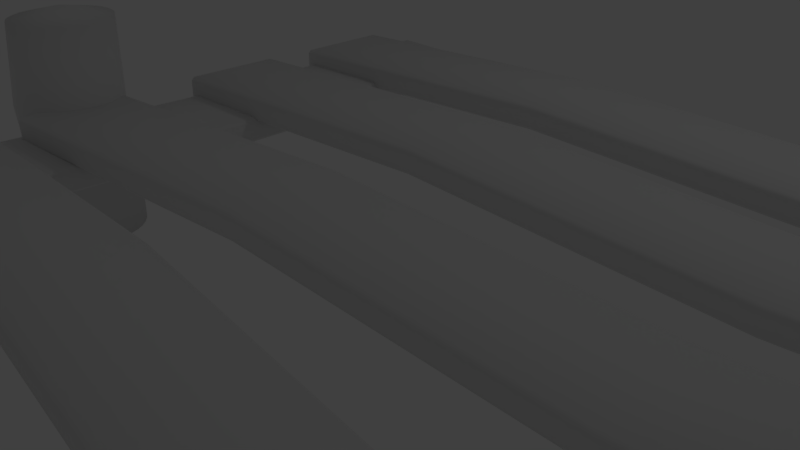 # Source: dock_straight_01.blend  (saved by Blender 2.79.0; exported with 4.5.12 LTS)
import bpy
from mathutils import Matrix  # noqa: F401  (used for matrix-valued properties, if any)

bpy.ops.wm.read_factory_settings(use_empty=True)
scene = bpy.context.scene
scene.name = 'Scene'

# ---- collections
col_collection_1 = bpy.data.collections.new('Collection 1'); scene.collection.children.link(col_collection_1)

# ---- world
world_world = bpy.data.worlds.new('World'); scene.world = world_world
world_world.color = (0.05088, 0.05088, 0.05088)
world_world.use_sun_shadow = False
world_world.sun_shadow_jitter_overblur = 0.0
world_world.cycles.sampling_method = 'MANUAL'

# ---- cameras
cam_camera = bpy.data.cameras.new('Camera')
cam_camera.clip_end = 100.0
cam_camera.lens = 35.0
cam_camera.sensor_width = 32.0
cam_camera.sensor_height = 18.0
cam_camera.ortho_scale = 7.314
cam_camera.dof.focus_distance = 0.0
cam_camera.dof.aperture_fstop = 128.0

# ---- lights
light_lamp = bpy.data.lights.new('Lamp', 'POINT')
light_lamp.transmission_factor = 0.0
light_lamp.cutoff_distance = 30.0
light_lamp.energy = 100.0
light_lamp.shadow_buffer_clip_start = 1.001
light_lamp.shadow_soft_size = 0.1
light_lamp.shadow_maximum_resolution = 0.006
light_lamp.use_absolute_resolution = True

# ---- meshes
me_cube_004 = bpy.data.meshes.new('Cube.004')
me_cube_004.from_pydata([(-7.634, -0.9361, -0.2269), (-7.634, -0.9989, -0.1641), (-7.696, -0.9372, -0.1656), (-7.634, -0.9989, 0.167), (-7.634, -0.9361, 0.2298), (-7.696, -0.9372, 0.1656), (-7.634, 0.9383, -0.2269), (-7.696, 0.9372, -0.1656), (-7.634, 1.001, -0.1641), (-7.634, 0.9383, 0.2298), (-7.634, 1.001, 0.167), (-7.696, 0.9372, 0.1656), (7.634, -0.9389, -0.2293), (7.696, -0.9372, -0.1656), (7.634, -1.002, -0.1665), (7.634, -0.9389, 0.2275), (7.634, -1.002, 0.1647), (7.696, -0.9372, 0.1656), (7.634, 0.9983, -0.1665), (7.696, 0.9372, -0.1656), (7.634, 0.9355, -0.2293), (7.634, 0.9355, 0.2275), (7.696, 0.9372, 0.1656), (7.634, 0.9983, 0.1647), (-1.699, 1.104, -0.02679), (-1.699, 1.042, -0.0896), (-1.699, 1.042, 0.3672), (-1.699, 1.104, 0.3043), (-1.699, -0.8328, -0.0896), (-1.699, -0.8957, -0.02679), (-1.699, -0.8957, 0.3043), (-1.699, -0.8328, 0.3672), (4.148, 0.9018, 0.1147), (4.148, 0.839, 0.1775), (4.148, -1.098, -0.2164), (4.148, -1.035, -0.2792), (4.148, 0.9018, -0.2164), (4.148, 0.839, -0.2792), (4.148, -1.098, 0.1147), (4.148, -1.035, 0.1775), (5.58, 1.365, -0.4574), (5.517, 1.365, -0.3946), (5.579, 1.428, -0.3961), (5.517, 1.365, -0.06349), (5.58, 1.365, -0.0006795), (5.579, 1.428, -0.06492), (7.454, 1.363, -0.4574), (7.453, 1.426, -0.3961), (7.517, 1.363, -0.3946), (7.454, 1.363, -0.0006795), (7.517, 1.363, -0.06349), (7.453, 1.426, -0.06492), (5.561, -13.9, -0.4598), (5.563, -13.96, -0.3961), (5.499, -13.9, -0.397), (5.561, -13.9, -0.003032), (5.499, -13.9, -0.06584), (5.563, -13.96, -0.06492), (7.499, -13.9, -0.397), (7.438, -13.97, -0.3961), (7.436, -13.9, -0.4598), (7.436, -13.9, -0.003032), (7.438, -13.97, -0.06492), (7.499, -13.9, -0.06584), (7.617, -4.486, -0.5014), (7.554, -4.486, -0.5642), (7.554, -4.486, -0.1075), (7.617, -4.486, -0.1703), (5.68, -4.484, -0.5642), (5.617, -4.484, -0.5014), (5.617, -4.484, -0.1703), (5.68, -4.484, -0.1075), (7.406, -10.42, -0.2547), (7.343, -10.42, -0.1919), (5.406, -10.42, -0.5858), (5.469, -10.42, -0.6486), (7.406, -10.42, -0.5858), (7.343, -10.42, -0.6486), (5.406, -10.42, -0.2547), (5.469, -10.42, -0.1919), (-7.361, 1.802, -0.4574), (-7.424, 1.806, -0.3946), (-7.359, 1.865, -0.3961), (-7.424, 1.806, -0.06349), (-7.361, 1.802, -0.0006795), (-7.359, 1.865, -0.06492), (-5.49, 1.692, -0.4574), (-5.488, 1.755, -0.3961), (-5.428, 1.688, -0.3946), (-5.49, 1.692, -0.0006795), (-5.428, 1.688, -0.06349), (-5.488, 1.755, -0.06492), (-8.26, -13.44, -0.4598), (-8.262, -13.5, -0.3961), (-8.323, -13.44, -0.397), (-8.26, -13.44, -0.003032), (-8.323, -13.44, -0.06584), (-8.262, -13.5, -0.06492), (-6.326, -13.55, -0.397), (-6.391, -13.61, -0.3961), (-6.389, -13.55, -0.4598), (-6.389, -13.55, -0.003032), (-6.391, -13.61, -0.06492), (-6.326, -13.55, -0.06584), (-5.673, -4.242, -0.5097), (-5.735, -4.239, -0.5725), (-5.735, -4.239, -0.1158), (-5.673, -4.242, -0.1786), (-7.606, -4.129, -0.5725), (-7.669, -4.125, -0.5097), (-7.669, -4.125, -0.1786), (-7.606, -4.129, -0.1158), (-6.218, -10.07, -0.2497), (-6.281, -10.06, -0.1869), (-8.214, -9.95, -0.5808), (-8.152, -9.954, -0.6436), (-6.218, -10.07, -0.5808), (-6.281, -10.06, -0.6436), (-8.214, -9.95, -0.2497), (-8.152, -9.954, -0.1869), (-6.384, -9.206, -3.413), (-7.471, -6.195, -2.475), (-7.569, -6.179, 1.669), (-7.521, -6.385, -2.475), (-7.616, -6.359, 1.669), (-7.608, -6.561, -2.475), (-7.695, -6.527, 1.669), (-7.726, -6.717, -2.475), (-7.803, -6.675, 1.669), (-7.873, -6.847, -2.475), (-7.937, -6.799, 1.669), (-8.043, -6.945, -2.475), (-8.09, -6.893, 1.669), (-8.228, -7.009, -2.475), (-8.258, -6.955, 1.669), (-8.423, -7.035, -2.475), (-8.433, -6.981, 1.669), (-8.618, -7.023, -2.475), (-8.61, -6.971, 1.669), (-8.808, -6.973, -2.475), (-8.78, -6.925, 1.669), (-8.984, -6.886, -2.475), (-8.939, -6.845, 1.669), (-9.14, -6.768, -2.475), (-9.079, -6.733, 1.669), (-9.269, -6.621, -2.475), (-9.194, -6.595, 1.669), (-9.368, -6.451, -2.475), (-9.282, -6.436, 1.669), (-9.432, -6.266, -2.475), (-9.338, -6.261, 1.669), (-9.458, -6.071, -2.475), (-9.36, -6.077, 1.669), (-9.446, -5.876, -2.475), (-9.348, -5.892, 1.669), (-9.395, -5.686, -2.475), (-9.301, -5.712, 1.669), (-9.309, -5.51, -2.475), (-9.222, -5.545, 1.669), (-9.19, -5.354, -2.475), (-9.114, -5.396, 1.669), (-9.043, -5.225, -2.475), (-8.98, -5.272, 1.669), (-8.874, -5.126, -2.475), (-8.827, -5.178, 1.669), (-8.689, -5.062, -2.475), (-8.659, -5.116, 1.669), (-8.494, -5.036, -2.475), (-8.483, -5.09, 1.669), (-8.299, -5.048, -2.475), (-8.307, -5.1, 1.669), (-8.109, -5.099, -2.475), (-8.136, -5.146, 1.669), (-7.933, -5.185, -2.475), (-7.978, -5.226, 1.669), (-7.777, -5.304, -2.475), (-7.838, -5.338, 1.669), (-7.647, -5.45, -2.475), (-7.722, -5.476, 1.669), (-7.549, -5.62, -2.475), (-7.635, -5.635, 1.669), (-7.485, -5.805, -2.475), (-7.579, -5.811, 1.669), (-7.459, -6.0, -2.475), (-7.556, -5.994, 1.669), (-7.543, -6.142, -1.4), (-7.593, -6.331, -1.4), (-7.679, -6.507, -1.4), (-7.798, -6.663, -1.4), (-7.945, -6.793, -1.4), (-8.115, -6.892, -1.4), (-8.3, -6.955, -1.4), (-8.494, -6.981, -1.4), (-8.69, -6.969, -1.4), (-8.88, -6.919, -1.4), (-9.056, -6.833, -1.4), (-9.212, -6.714, -1.4), (-9.341, -6.567, -1.4), (-9.44, -6.398, -1.4), (-9.503, -6.212, -1.4), (-9.53, -6.018, -1.4), (-9.517, -5.822, -1.4), (-9.467, -5.633, -1.4), (-9.381, -5.457, -1.4), (-9.262, -5.301, -1.4), (-9.115, -5.171, -1.4), (-8.946, -5.072, -1.4), (-8.76, -5.009, -1.4), (-8.566, -4.983, -1.4), (-8.371, -4.995, -1.4), (-8.181, -5.045, -1.4), (-8.005, -5.131, -1.4), (-7.849, -5.25, -1.4), (-7.719, -5.397, -1.4), (-7.621, -5.566, -1.4), (-7.557, -5.752, -1.4), (-7.531, -5.946, -1.4), (-7.394, -6.309, 0.1658), (-7.445, -6.498, 0.1658), (-7.531, -6.674, 0.1658), (-7.65, -6.83, 0.1658), (-7.796, -6.96, 0.1658), (-7.966, -7.058, 0.1658), (-8.151, -7.122, 0.1658), (-8.346, -7.148, 0.1658), (-8.541, -7.136, 0.1658), (-8.731, -7.086, 0.1658), (-8.907, -7.0, 0.1658), (-9.063, -6.881, 0.1658), (-9.193, -6.734, 0.1658), (-9.291, -6.564, 0.1658), (-9.355, -6.379, 0.1658), (-9.381, -6.185, 0.1658), (-9.369, -5.989, 0.1658), (-9.319, -5.8, 0.1658), (-9.232, -5.624, 0.1658), (-9.114, -5.468, 0.1658), (-8.967, -5.338, 0.1658), (-8.797, -5.239, 0.1658), (-8.612, -5.176, 0.1658), (-8.417, -5.15, 0.1658), (-8.222, -5.162, 0.1658), (-8.032, -5.212, 0.1658), (-7.856, -5.298, 0.1658), (-7.7, -5.417, 0.1658), (-7.571, -5.564, 0.1658), (-7.472, -5.733, 0.1658), (-7.408, -5.919, 0.1658), (-7.382, -6.113, 0.1658), (-8.458, -6.036, 1.881), (-7.77, -6.591, 1.624), (-7.839, -6.704, 1.658), (-7.781, -6.355, 1.569), (-7.732, -3.865, -0.2269), (-7.732, -3.928, -0.1641), (-7.794, -3.865, -0.1656), (-7.732, -3.928, 0.167), (-7.732, -3.865, 0.2298), (-7.794, -3.865, 0.1656), (-7.713, -1.991, -0.2269), (-7.775, -1.991, -0.1656), (-7.712, -1.928, -0.1641), (-7.713, -1.991, 0.2298), (-7.712, -1.928, 0.167), (-7.775, -1.991, 0.1656), (7.535, -4.024, -0.2293), (7.597, -4.023, -0.1656), (7.534, -4.087, -0.1665), (7.535, -4.024, 0.2275), (7.534, -4.087, 0.1647), (7.597, -4.023, 0.1656), (7.555, -2.087, -0.1665), (7.617, -2.148, -0.1656), (7.554, -2.15, -0.2293), (7.554, -2.15, 0.2275), (7.617, -2.148, 0.1656), (7.555, -2.087, 0.1647), (-1.776, -1.885, -0.02679), (-1.777, -1.948, -0.0896), (-1.777, -1.948, 0.3672), (-1.776, -1.885, 0.3043), (-1.796, -3.822, -0.0896), (-1.797, -3.885, -0.02679), (-1.797, -3.885, 0.3043), (-1.796, -3.822, 0.3672), (4.068, -2.148, 0.1147), (4.068, -2.21, 0.1775), (4.048, -4.147, -0.2164), (4.049, -4.085, -0.2792), (4.068, -2.148, -0.2164), (4.068, -2.21, -0.2792), (4.048, -4.147, 0.1147), (4.049, -4.085, 0.1775), (-7.802, -7.328, -0.2269), (-7.801, -7.391, -0.1641), (-7.865, -7.331, -0.1656), (-7.801, -7.391, 0.167), (-7.802, -7.328, 0.2298), (-7.865, -7.331, 0.1656), (-7.833, -5.454, -0.2269), (-7.896, -5.456, -0.1656), (-7.834, -5.391, -0.1641), (-7.833, -5.454, 0.2298), (-7.834, -5.391, 0.167), (-7.896, -5.456, 0.1656), (7.463, -7.078, -0.2293), (7.526, -7.075, -0.1656), (7.464, -7.141, -0.1665), (7.463, -7.078, 0.2275), (7.464, -7.141, 0.1647), (7.526, -7.075, 0.1656), (7.431, -5.141, -0.1665), (7.494, -5.201, -0.1656), (7.432, -5.204, -0.2293), (7.432, -5.204, 0.2275), (7.494, -5.201, 0.1656), (7.431, -5.141, 0.1647), (-1.902, -5.19, -0.02679), (-1.901, -5.252, -0.0896), (-1.901, -5.252, 0.3672), (-1.902, -5.19, 0.3043), (-1.87, -7.127, -0.0896), (-1.869, -7.189, -0.02679), (-1.869, -7.189, 0.3043), (-1.87, -7.127, 0.3672), (3.948, -5.295, 0.1147), (3.949, -5.358, 0.1775), (3.981, -7.295, -0.2164), (3.98, -7.232, -0.2792), (3.948, -5.295, -0.2164), (3.949, -5.358, -0.2792), (3.981, -7.295, 0.1147), (3.98, -7.232, 0.1775), (-7.964, -9.937, -0.2269), (-7.969, -9.999, -0.1641), (-8.027, -9.933, -0.1656), (-7.969, -9.999, 0.167), (-7.964, -9.937, 0.2298), (-8.027, -9.933, 0.1656), (-7.828, -8.067, -0.2269), (-7.89, -8.064, -0.1656), (-7.823, -8.004, -0.1641), (-7.828, -8.067, 0.2298), (-7.823, -8.004, 0.167), (-7.89, -8.064, 0.1656), (7.262, -11.05, -0.2293), (7.325, -11.06, -0.1656), (7.258, -11.12, -0.1665), (7.262, -11.05, 0.2275), (7.258, -11.12, 0.1647), (7.325, -11.06, 0.1656), (7.403, -9.121, -0.1665), (7.462, -9.186, -0.1656), (7.399, -9.183, -0.2293), (7.399, -9.183, 0.2275), (7.462, -9.186, 0.1656), (7.403, -9.121, 0.1647), (-1.897, -8.334, -0.02679), (-1.901, -8.397, -0.0896), (-1.901, -8.397, 0.3672), (-1.897, -8.334, 0.3043), (-2.038, -10.27, -0.0896), (-2.042, -10.33, -0.02679), (-2.042, -10.33, 0.3043), (-2.038, -10.27, 0.3672), (3.92, -8.963, 0.1147), (3.916, -9.025, 0.1775), (3.775, -10.96, -0.2164), (3.779, -10.89, -0.2792), (3.92, -8.963, -0.2164), (3.916, -9.025, -0.2792), (3.775, -10.96, 0.1147), (3.779, -10.89, 0.1775), (9.011, -6.683, -2.475), (8.913, -6.667, 1.669), (8.961, -6.872, -2.475), (8.866, -6.847, 1.669), (8.874, -7.048, -2.475), (8.787, -7.014, 1.669), (8.756, -7.204, -2.475), (8.679, -7.162, 1.669), (8.609, -7.334, -2.475), (8.545, -7.286, 1.669), (8.439, -7.432, -2.475), (8.392, -7.381, 1.669), (8.254, -7.496, -2.475), (8.224, -7.442, 1.669), (8.059, -7.522, -2.475), (8.049, -7.469, 1.669), (7.864, -7.51, -2.475), (7.872, -7.458, 1.669), (7.674, -7.46, -2.475), (7.702, -7.412, 1.669), (7.498, -7.374, -2.475), (7.543, -7.332, 1.669), (7.342, -7.255, -2.475), (7.403, -7.221, 1.669), (7.213, -7.108, -2.475), (7.288, -7.083, 1.669), (7.114, -6.938, -2.475), (7.2, -6.923, 1.669), (7.05, -6.753, -2.475), (7.144, -6.748, 1.669), (7.024, -6.559, -2.475), (7.122, -6.564, 1.669), (7.036, -6.363, -2.475), (7.134, -6.379, 1.669), (7.087, -6.174, -2.475), (7.181, -6.199, 1.669), (7.173, -5.998, -2.475), (7.26, -6.032, 1.669), (7.292, -5.842, -2.475), (7.368, -5.883, 1.669), (7.439, -5.712, -2.475), (7.502, -5.76, 1.669), (7.608, -5.613, -2.475), (7.655, -5.665, 1.669), (7.793, -5.55, -2.475), (7.823, -5.604, 1.669), (7.988, -5.524, -2.475), (7.999, -5.577, 1.669), (8.183, -5.536, -2.475), (8.175, -5.587, 1.669), (8.373, -5.586, -2.475), (8.346, -5.633, 1.669), (8.549, -5.672, -2.475), (8.504, -5.714, 1.669), (8.705, -5.791, -2.475), (8.644, -5.825, 1.669), (8.835, -5.938, -2.475), (8.76, -5.963, 1.669), (8.933, -6.107, -2.475), (8.847, -6.123, 1.669), (8.997, -6.293, -2.475), (8.903, -6.298, 1.669), (9.023, -6.487, -2.475), (8.926, -6.482, 1.669), (8.939, -6.629, -1.4), (8.889, -6.819, -1.4), (8.803, -6.995, -1.4), (8.684, -7.151, -1.4), (8.537, -7.28, -1.4), (8.367, -7.379, -1.4), (8.182, -7.443, -1.4), (7.988, -7.469, -1.4), (7.792, -7.457, -1.4), (7.602, -7.406, -1.4), (7.426, -7.32, -1.4), (7.27, -7.201, -1.4), (7.141, -7.054, -1.4), (7.042, -6.885, -1.4), (6.979, -6.7, -1.4), (6.952, -6.505, -1.4), (6.965, -6.31, -1.4), (7.015, -6.12, -1.4), (7.101, -5.944, -1.4), (7.22, -5.788, -1.4), (7.367, -5.658, -1.4), (7.536, -5.56, -1.4), (7.722, -5.496, -1.4), (7.916, -5.47, -1.4), (8.111, -5.482, -1.4), (8.301, -5.532, -1.4), (8.477, -5.619, -1.4), (8.633, -5.737, -1.4), (8.763, -5.884, -1.4), (8.861, -6.054, -1.4), (8.925, -6.239, -1.4), (8.951, -6.433, -1.4), (9.088, -6.796, 0.1658), (9.038, -6.986, 0.1658), (8.951, -7.162, 0.1658), (8.833, -7.318, 0.1658), (8.686, -7.447, 0.1658), (8.516, -7.546, 0.1658), (8.331, -7.609, 0.1658), (8.136, -7.636, 0.1658), (7.941, -7.623, 0.1658), (7.751, -7.573, 0.1658), (7.575, -7.487, 0.1658), (7.419, -7.368, 0.1658), (7.289, -7.221, 0.1658), (7.191, -7.052, 0.1658), (7.127, -6.866, 0.1658), (7.101, -6.672, 0.1658), (7.113, -6.477, 0.1658), (7.163, -6.287, 0.1658), (7.25, -6.111, 0.1658), (7.368, -5.955, 0.1658), (7.515, -5.825, 0.1658), (7.685, -5.727, 0.1658), (7.87, -5.663, 0.1658), (8.065, -5.637, 0.1658), (8.26, -5.649, 0.1658), (8.45, -5.699, 0.1658), (8.626, -5.785, 0.1658), (8.782, -5.904, 0.1658), (8.911, -6.051, 0.1658), (9.01, -6.221, 0.1658), (9.074, -6.406, 0.1658), (9.1, -6.6, 0.1658), (8.024, -6.523, 1.881), (8.712, -7.079, 1.624), (8.643, -7.191, 1.658), (8.701, -6.843, 1.569), (-8.015, -13.11, -0.2269), (-8.017, -13.17, -0.1641), (-8.078, -13.11, -0.1656), (-8.017, -13.17, 0.167), (-8.015, -13.11, 0.2298), (-8.078, -13.11, 0.1656), (-7.978, -11.24, -0.2269), (-8.04, -11.24, -0.1656), (-7.976, -11.17, -0.1641), (-7.978, -11.24, 0.2298), (-7.976, -11.17, 0.167), (-8.04, -11.24, 0.1656), (7.249, -13.42, -0.2293), (7.311, -13.42, -0.1656), (7.247, -13.48, -0.1665), (7.249, -13.42, 0.2275), (7.247, -13.48, 0.1647), (7.311, -13.42, 0.1656), (7.288, -11.48, -0.1665), (7.349, -11.55, -0.1656), (7.286, -11.55, -0.2293), (7.286, -11.55, 0.2275), (7.349, -11.55, 0.1656), (7.288, -11.48, 0.1647), (-2.041, -11.19, -0.02679), (-2.042, -11.25, -0.0896), (-2.042, -11.25, 0.3672), (-2.041, -11.19, 0.3043), (-2.08, -13.13, -0.0896), (-2.081, -13.19, -0.02679), (-2.081, -13.19, 0.3043), (-2.08, -13.13, 0.3672), (3.801, -11.51, 0.1147), (3.8, -11.57, 0.1775), (3.761, -13.51, -0.2164), (3.762, -13.45, -0.2792), (3.801, -11.51, -0.2164), (3.8, -11.57, -0.2792), (3.761, -13.51, 0.1147), (3.762, -13.45, 0.1775)], [], [(29, 30, 3, 1), (24, 27, 32, 36), (14, 16, 38, 34), (26, 9, 4, 31), (19, 22, 17, 13), (8, 10, 27, 24), (34, 38, 30, 29), (2, 5, 11, 7), (37, 20, 12, 35), (21, 33, 39, 15), (36, 32, 23, 18), (33, 26, 31, 39), (25, 37, 35, 28), (0, 1, 2), (3, 4, 5), (6, 7, 8), (9, 10, 11), (12, 13, 14), (15, 16, 17), (18, 19, 20), (21, 22, 23), (6, 0, 2, 7), (1, 3, 5, 2), (4, 9, 11, 5), (10, 8, 7, 11), (25, 6, 8, 24), (33, 21, 23, 32), (22, 19, 18, 23), (12, 20, 19, 13), (21, 15, 17, 22), (16, 14, 13, 17), (35, 12, 14, 34), (31, 4, 3, 30), (37, 25, 24, 36), (9, 26, 27, 10), (0, 28, 29, 1), (39, 31, 30, 38), (26, 33, 32, 27), (28, 35, 34, 29), (20, 37, 36, 18), (15, 39, 38, 16), (6, 25, 28, 0), (69, 70, 43, 41), (64, 67, 72, 76), (54, 56, 78, 74), (66, 49, 44, 71), (59, 62, 57, 53), (48, 50, 67, 64), (74, 78, 70, 69), (42, 45, 51, 47), (77, 60, 52, 75), (61, 73, 79, 55), (76, 72, 63, 58), (73, 66, 71, 79), (65, 77, 75, 68), (40, 41, 42), (43, 44, 45), (46, 47, 48), (49, 50, 51), (52, 53, 54), (55, 56, 57), (58, 59, 60), (61, 62, 63), (46, 40, 42, 47), (41, 43, 45, 42), (44, 49, 51, 45), (50, 48, 47, 51), (65, 46, 48, 64), (73, 61, 63, 72), (62, 59, 58, 63), (52, 60, 59, 53), (61, 55, 57, 62), (56, 54, 53, 57), (75, 52, 54, 74), (71, 44, 43, 70), (77, 65, 64, 76), (49, 66, 67, 50), (40, 68, 69, 41), (79, 71, 70, 78), (66, 73, 72, 67), (68, 75, 74, 69), (60, 77, 76, 58), (55, 79, 78, 56), (46, 65, 68, 40), (109, 110, 83, 81), (104, 107, 112, 116), (94, 96, 118, 114), (106, 89, 84, 111), (99, 102, 97, 93), (88, 90, 107, 104), (114, 118, 110, 109), (82, 85, 91, 87), (117, 100, 92, 115), (101, 113, 119, 95), (116, 112, 103, 98), (113, 106, 111, 119), (105, 117, 115, 108), (80, 81, 82), (83, 84, 85), (86, 87, 88), (89, 90, 91), (92, 93, 94), (95, 96, 97), (98, 99, 100), (101, 102, 103), (86, 80, 82, 87), (81, 83, 85, 82), (84, 89, 91, 85), (90, 88, 87, 91), (105, 86, 88, 104), (113, 101, 103, 112), (102, 99, 98, 103), (92, 100, 99, 93), (101, 95, 97, 102), (96, 94, 93, 97), (115, 92, 94, 114), (111, 84, 83, 110), (117, 105, 104, 116), (89, 106, 107, 90), (80, 108, 109, 81), (119, 111, 110, 118), (106, 113, 112, 107), (108, 115, 114, 109), (100, 117, 116, 98), (95, 119, 118, 96), (86, 105, 108, 80), (217, 122, 124, 218), (218, 124, 126, 219), (219, 126, 128, 220), (220, 128, 130, 221), (221, 130, 132, 222), (222, 132, 134, 223), (223, 134, 136, 224), (224, 136, 138, 225), (225, 138, 140, 226), (226, 140, 142, 227), (227, 142, 144, 228), (228, 144, 146, 229), (229, 146, 148, 230), (230, 148, 150, 231), (231, 150, 152, 232), (232, 152, 154, 233), (233, 154, 156, 234), (234, 156, 158, 235), (235, 158, 160, 236), (236, 160, 162, 237), (237, 162, 164, 238), (238, 164, 166, 239), (239, 166, 168, 240), (240, 168, 170, 241), (241, 170, 172, 242), (242, 172, 174, 243), (243, 174, 176, 244), (244, 176, 178, 245), (245, 178, 180, 246), (246, 180, 182, 247), (136, 134, 249), (247, 182, 184, 248), (248, 184, 122, 217), (121, 123, 125, 127, 129, 131, 133, 135, 137, 139, 141, 143, 145, 147, 149, 151, 153, 155, 157, 159, 161, 163, 165, 167, 169, 171, 173, 175, 177, 179, 181, 183), (183, 216, 185, 121), (181, 215, 216, 183), (179, 214, 215, 181), (177, 213, 214, 179), (175, 212, 213, 177), (173, 211, 212, 175), (171, 210, 211, 173), (169, 209, 210, 171), (167, 208, 209, 169), (165, 207, 208, 167), (163, 206, 207, 165), (161, 205, 206, 163), (159, 204, 205, 161), (157, 203, 204, 159), (155, 202, 203, 157), (153, 201, 202, 155), (151, 200, 201, 153), (149, 199, 200, 151), (147, 198, 199, 149), (145, 197, 198, 147), (143, 196, 197, 145), (141, 195, 196, 143), (139, 194, 195, 141), (137, 193, 194, 139), (135, 192, 193, 137), (133, 191, 192, 135), (131, 190, 191, 133), (129, 189, 190, 131), (127, 188, 189, 129), (125, 187, 188, 127), (123, 186, 187, 125), (121, 185, 186, 123), (216, 248, 217, 185), (215, 247, 248, 216), (214, 246, 247, 215), (213, 245, 246, 214), (212, 244, 245, 213), (211, 243, 244, 212), (210, 242, 243, 211), (209, 241, 242, 210), (208, 240, 241, 209), (207, 239, 240, 208), (206, 238, 239, 207), (205, 237, 238, 206), (204, 236, 237, 205), (203, 235, 236, 204), (202, 234, 235, 203), (201, 233, 234, 202), (200, 232, 233, 201), (199, 231, 232, 200), (198, 230, 231, 199), (197, 229, 230, 198), (196, 228, 229, 197), (195, 227, 228, 196), (194, 226, 227, 195), (193, 225, 226, 194), (192, 224, 225, 193), (191, 223, 224, 192), (190, 222, 223, 191), (189, 221, 222, 190), (188, 220, 221, 189), (187, 219, 220, 188), (186, 218, 219, 187), (185, 217, 218, 186), (154, 152, 249), (172, 170, 249), (128, 126, 249), (146, 144, 249), (164, 162, 249), (182, 180, 249), (138, 136, 249), (156, 154, 249), (174, 172, 249), (130, 128, 249), (148, 146, 249), (166, 164, 249), (184, 182, 249), (140, 138, 249), (158, 156, 249), (176, 174, 249), (132, 130, 249), (150, 148, 249), (168, 166, 249), (124, 122, 249), (122, 184, 249), (142, 140, 249), (160, 158, 249), (178, 176, 249), (134, 132, 249), (152, 150, 249), (170, 168, 249), (126, 124, 249), (144, 142, 249), (162, 160, 249), (180, 178, 249), (282, 283, 256, 254), (277, 280, 285, 289), (267, 269, 291, 287), (279, 262, 257, 284), (272, 275, 270, 266), (261, 263, 280, 277), (287, 291, 283, 282), (255, 258, 264, 260), (290, 273, 265, 288), (274, 286, 292, 268), (289, 285, 276, 271), (286, 279, 284, 292), (278, 290, 288, 281), (253, 254, 255), (256, 257, 258), (259, 260, 261), (262, 263, 264), (265, 266, 267), (268, 269, 270), (271, 272, 273), (274, 275, 276), (259, 253, 255, 260), (254, 256, 258, 255), (257, 262, 264, 258), (263, 261, 260, 264), (278, 259, 261, 277), (286, 274, 276, 285), (275, 272, 271, 276), (265, 273, 272, 266), (274, 268, 270, 275), (269, 267, 266, 270), (288, 265, 267, 287), (284, 257, 256, 283), (290, 278, 277, 289), (262, 279, 280, 263), (253, 281, 282, 254), (292, 284, 283, 291), (279, 286, 285, 280), (281, 288, 287, 282), (273, 290, 289, 271), (268, 292, 291, 269), (259, 278, 281, 253), (322, 323, 296, 294), (317, 320, 325, 329), (307, 309, 331, 327), (319, 302, 297, 324), (312, 315, 310, 306), (301, 303, 320, 317), (327, 331, 323, 322), (295, 298, 304, 300), (330, 313, 305, 328), (314, 326, 332, 308), (329, 325, 316, 311), (326, 319, 324, 332), (318, 330, 328, 321), (293, 294, 295), (296, 297, 298), (299, 300, 301), (302, 303, 304), (305, 306, 307), (308, 309, 310), (311, 312, 313), (314, 315, 316), (299, 293, 295, 300), (294, 296, 298, 295), (297, 302, 304, 298), (303, 301, 300, 304), (318, 299, 301, 317), (326, 314, 316, 325), (315, 312, 311, 316), (305, 313, 312, 306), (314, 308, 310, 315), (309, 307, 306, 310), (328, 305, 307, 327), (324, 297, 296, 323), (330, 318, 317, 329), (302, 319, 320, 303), (293, 321, 322, 294), (332, 324, 323, 331), (319, 326, 325, 320), (321, 328, 327, 322), (313, 330, 329, 311), (308, 332, 331, 309), (299, 318, 321, 293), (362, 363, 336, 334), (357, 360, 365, 369), (347, 349, 371, 367), (359, 342, 337, 364), (352, 355, 350, 346), (341, 343, 360, 357), (367, 371, 363, 362), (335, 338, 344, 340), (370, 353, 345, 368), (354, 366, 372, 348), (369, 365, 356, 351), (366, 359, 364, 372), (358, 370, 368, 361), (333, 334, 335), (336, 337, 338), (339, 340, 341), (342, 343, 344), (345, 346, 347), (348, 349, 350), (351, 352, 353), (354, 355, 356), (339, 333, 335, 340), (334, 336, 338, 335), (337, 342, 344, 338), (343, 341, 340, 344), (358, 339, 341, 357), (366, 354, 356, 365), (355, 352, 351, 356), (345, 353, 352, 346), (354, 348, 350, 355), (349, 347, 346, 350), (368, 345, 347, 367), (364, 337, 336, 363), (370, 358, 357, 369), (342, 359, 360, 343), (333, 361, 362, 334), (372, 364, 363, 371), (359, 366, 365, 360), (361, 368, 367, 362), (353, 370, 369, 351), (348, 372, 371, 349), (339, 358, 361, 333), (469, 374, 376, 470), (470, 376, 378, 471), (471, 378, 380, 472), (472, 380, 382, 473), (473, 382, 384, 474), (474, 384, 386, 475), (475, 386, 388, 476), (476, 388, 390, 477), (477, 390, 392, 478), (478, 392, 394, 479), (479, 394, 396, 480), (480, 396, 398, 481), (481, 398, 400, 482), (482, 400, 402, 483), (483, 402, 404, 484), (484, 404, 406, 485), (485, 406, 408, 486), (486, 408, 410, 487), (487, 410, 412, 488), (488, 412, 414, 489), (489, 414, 416, 490), (490, 416, 418, 491), (491, 418, 420, 492), (492, 420, 422, 493), (493, 422, 424, 494), (494, 424, 426, 495), (495, 426, 428, 496), (496, 428, 430, 497), (497, 430, 432, 498), (498, 432, 434, 499), (388, 386, 501), (499, 434, 436, 500), (500, 436, 374, 469), (373, 375, 377, 379, 381, 383, 385, 387, 389, 391, 393, 395, 397, 399, 401, 403, 405, 407, 409, 411, 413, 415, 417, 419, 421, 423, 425, 427, 429, 431, 433, 435), (435, 468, 437, 373), (433, 467, 468, 435), (431, 466, 467, 433), (429, 465, 466, 431), (427, 464, 465, 429), (425, 463, 464, 427), (423, 462, 463, 425), (421, 461, 462, 423), (419, 460, 461, 421), (417, 459, 460, 419), (415, 458, 459, 417), (413, 457, 458, 415), (411, 456, 457, 413), (409, 455, 456, 411), (407, 454, 455, 409), (405, 453, 454, 407), (403, 452, 453, 405), (401, 451, 452, 403), (399, 450, 451, 401), (397, 449, 450, 399), (395, 448, 449, 397), (393, 447, 448, 395), (391, 446, 447, 393), (389, 445, 446, 391), (387, 444, 445, 389), (385, 443, 444, 387), (383, 442, 443, 385), (381, 441, 442, 383), (379, 440, 441, 381), (377, 439, 440, 379), (375, 438, 439, 377), (373, 437, 438, 375), (468, 500, 469, 437), (467, 499, 500, 468), (466, 498, 499, 467), (465, 497, 498, 466), (464, 496, 497, 465), (463, 495, 496, 464), (462, 494, 495, 463), (461, 493, 494, 462), (460, 492, 493, 461), (459, 491, 492, 460), (458, 490, 491, 459), (457, 489, 490, 458), (456, 488, 489, 457), (455, 487, 488, 456), (454, 486, 487, 455), (453, 485, 486, 454), (452, 484, 485, 453), (451, 483, 484, 452), (450, 482, 483, 451), (449, 481, 482, 450), (448, 480, 481, 449), (447, 479, 480, 448), (446, 478, 479, 447), (445, 477, 478, 446), (444, 476, 477, 445), (443, 475, 476, 444), (442, 474, 475, 443), (441, 473, 474, 442), (440, 472, 473, 441), (439, 471, 472, 440), (438, 470, 471, 439), (437, 469, 470, 438), (406, 404, 501), (424, 422, 501), (380, 378, 501), (398, 396, 501), (416, 414, 501), (434, 432, 501), (390, 388, 501), (408, 406, 501), (426, 424, 501), (382, 380, 501), (400, 398, 501), (418, 416, 501), (436, 434, 501), (392, 390, 501), (410, 408, 501), (428, 426, 501), (384, 382, 501), (402, 400, 501), (420, 418, 501), (376, 374, 501), (374, 436, 501), (394, 392, 501), (412, 410, 501), (430, 428, 501), (386, 384, 501), (404, 402, 501), (422, 420, 501), (378, 376, 501), (396, 394, 501), (414, 412, 501), (432, 430, 501), (534, 535, 508, 506), (529, 532, 537, 541), (519, 521, 543, 539), (531, 514, 509, 536), (524, 527, 522, 518), (513, 515, 532, 529), (539, 543, 535, 534), (507, 510, 516, 512), (542, 525, 517, 540), (526, 538, 544, 520), (541, 537, 528, 523), (538, 531, 536, 544), (530, 542, 540, 533), (505, 506, 507), (508, 509, 510), (511, 512, 513), (514, 515, 516), (517, 518, 519), (520, 521, 522), (523, 524, 525), (526, 527, 528), (511, 505, 507, 512), (506, 508, 510, 507), (509, 514, 516, 510), (515, 513, 512, 516), (530, 511, 513, 529), (538, 526, 528, 537), (527, 524, 523, 528), (517, 525, 524, 518), (526, 520, 522, 527), (521, 519, 518, 522), (540, 517, 519, 539), (536, 509, 508, 535), (542, 530, 529, 541), (514, 531, 532, 515), (505, 533, 534, 506), (544, 536, 535, 543), (531, 538, 537, 532), (533, 540, 539, 534), (525, 542, 541, 523), (520, 544, 543, 521), (511, 530, 533, 505)])
me_cube_004.polygons.foreach_set('use_smooth', [True] * 552)
_uv = me_cube_004.uv_layers.new(name='UVMap')
_uv.uv.foreach_set('vector', [0.1909, 0.06571, 0.1908, 0.07639, 0.0005608, 0.07332, 0.0004758, 0.06281, 0.1891, 0.153, 0.1893, 0.1425, 0.3779, 0.1471, 0.3777, 0.1582, 0.4982, 0.06759, 0.4982, 0.07899, 0.379, 0.07733, 0.3791, 0.06645, 0.1893, 0.1392, 0.0008579, 0.137, 0.0006066, 0.07663, 0.1907, 0.07969, 0.6946, 0.5766, 0.6944, 0.5876, 0.635, 0.5873, 0.6351, 0.5765, 0.0004413, 0.1509, 0.0008026, 0.1403, 0.1893, 0.1425, 0.1891, 0.153, 0.3791, 0.06645, 0.379, 0.07733, 0.1908, 0.07639, 0.1909, 0.06571, 0.6298, 0.6177, 0.6299, 0.6066, 0.6894, 0.6068, 0.6892, 0.6175, 0.3798, 0.001663, 0.4993, 0.0003064, 0.4982, 0.06453, 0.3792, 0.06332, 0.4995, 0.1455, 0.3779, 0.1439, 0.3789, 0.08048, 0.4983, 0.08202, 0.3777, 0.1582, 0.3779, 0.1471, 0.4995, 0.1486, 0.4992, 0.16, 0.3779, 0.1439, 0.1893, 0.1392, 0.1907, 0.07969, 0.3789, 0.08048, 0.1907, 0.001569, 0.3798, 0.001663, 0.3792, 0.06332, 0.1909, 0.06239, 0.6292, 0.6208, 0.6266, 0.6182, 0.6298, 0.6177, 0.6268, 0.606, 0.6293, 0.6035, 0.6299, 0.6066, 0.6899, 0.6204, 0.6892, 0.6175, 0.6924, 0.618, 0.6901, 0.6039, 0.6924, 0.6062, 0.6894, 0.6068, 0.6345, 0.5736, 0.6351, 0.5765, 0.6321, 0.576, 0.6343, 0.5903, 0.6318, 0.5878, 0.635, 0.5873, 0.6977, 0.576, 0.6946, 0.5766, 0.6952, 0.5735, 0.695, 0.5908, 0.6944, 0.5876, 0.6977, 0.5882, 0.6899, 0.6204, 0.6292, 0.6208, 0.6298, 0.6177, 0.6892, 0.6175, 0.6266, 0.6182, 0.6268, 0.606, 0.6299, 0.6066, 0.6298, 0.6177, 0.6293, 0.6035, 0.6901, 0.6039, 0.6894, 0.6068, 0.6299, 0.6066, 0.6924, 0.6062, 0.6924, 0.618, 0.6892, 0.6175, 0.6894, 0.6068, 0.1891, 0.1563, 0.0003063, 0.1542, 0.0004413, 0.1509, 0.1891, 0.153, 0.3779, 0.1439, 0.4995, 0.1455, 0.4995, 0.1486, 0.3779, 0.1471, 0.6944, 0.5876, 0.6946, 0.5766, 0.6977, 0.576, 0.6977, 0.5882, 0.6345, 0.5736, 0.6952, 0.5735, 0.6946, 0.5766, 0.6351, 0.5765, 0.695, 0.5908, 0.6343, 0.5903, 0.635, 0.5873, 0.6944, 0.5876, 0.6318, 0.5878, 0.6321, 0.576, 0.6351, 0.5765, 0.635, 0.5873, 0.3792, 0.06332, 0.4982, 0.06453, 0.4982, 0.06759, 0.3791, 0.06645, 0.1907, 0.07969, 0.0006066, 0.07663, 0.0005608, 0.07332, 0.1908, 0.07639, 0.3777, 0.1614, 0.1891, 0.1563, 0.1891, 0.153, 0.3777, 0.1582, 0.0008579, 0.137, 0.1893, 0.1392, 0.1893, 0.1425, 0.0008026, 0.1403, 0.0005074, 0.05952, 0.1909, 0.06239, 0.1909, 0.06571, 0.0004758, 0.06281, 0.3789, 0.08048, 0.1907, 0.07969, 0.1908, 0.07639, 0.379, 0.07733, 0.1893, 0.1392, 0.3779, 0.1439, 0.3779, 0.1471, 0.1893, 0.1425, 0.1909, 0.06239, 0.3792, 0.06332, 0.3791, 0.06645, 0.1909, 0.06571, 0.499, 0.1631, 0.3777, 0.1614, 0.3777, 0.1582, 0.4992, 0.16, 0.4983, 0.08202, 0.3789, 0.08048, 0.379, 0.07733, 0.4982, 0.07899, 0.002107, 0.0003063, 0.1907, 0.001569, 0.1909, 0.06239, 0.0005074, 0.05952, 0.8105, 0.09701, 0.8108, 0.08632, 0.9997, 0.08812, 0.9994, 0.09871, 0.812, 0.008905, 0.812, 0.01943, 0.6217, 0.01569, 0.6221, 0.004595, 0.502, 0.09471, 0.5015, 0.08335, 0.6208, 0.08514, 0.6209, 0.096, 0.812, 0.02271, 0.9992, 0.02525, 0.9997, 0.08483, 0.8109, 0.08302, 0.6946, 0.5587, 0.6944, 0.5697, 0.635, 0.5694, 0.6351, 0.5586, 0.9991, 0.01132, 0.9992, 0.02198, 0.812, 0.01943, 0.812, 0.008905, 0.6209, 0.096, 0.6208, 0.08514, 0.8108, 0.08632, 0.8105, 0.09701, 0.5698, 0.1822, 0.5699, 0.1712, 0.6294, 0.1713, 0.6292, 0.1821, 0.6202, 0.1607, 0.5009, 0.1618, 0.502, 0.09777, 0.621, 0.09914, 0.5001, 0.01776, 0.6216, 0.01889, 0.6208, 0.08199, 0.5014, 0.08034, 0.6221, 0.004595, 0.6217, 0.01569, 0.5002, 0.0147, 0.5009, 0.003369, 0.6216, 0.01889, 0.812, 0.02271, 0.8109, 0.08302, 0.6208, 0.08199, 0.8108, 0.1611, 0.6202, 0.1607, 0.621, 0.09914, 0.8105, 0.1003, 0.5692, 0.1854, 0.5665, 0.1827, 0.5698, 0.1822, 0.5668, 0.1705, 0.5693, 0.168, 0.5699, 0.1712, 0.6299, 0.185, 0.6292, 0.1821, 0.6324, 0.1825, 0.6301, 0.1684, 0.6324, 0.1708, 0.6294, 0.1713, 0.6345, 0.5557, 0.6351, 0.5586, 0.6321, 0.558, 0.6343, 0.5724, 0.6318, 0.5698, 0.635, 0.5694, 0.6977, 0.5581, 0.6946, 0.5587, 0.6952, 0.5556, 0.695, 0.5729, 0.6944, 0.5697, 0.6977, 0.5702, 0.6299, 0.185, 0.5692, 0.1854, 0.5698, 0.1822, 0.6292, 0.1821, 0.5665, 0.1827, 0.5668, 0.1705, 0.5699, 0.1712, 0.5698, 0.1822, 0.5693, 0.168, 0.6301, 0.1684, 0.6294, 0.1713, 0.5699, 0.1712, 0.6324, 0.1708, 0.6324, 0.1825, 0.6292, 0.1821, 0.6294, 0.1713, 0.812, 0.005623, 0.9992, 0.00804, 0.9991, 0.01132, 0.812, 0.008905, 0.6216, 0.01889, 0.5001, 0.01776, 0.5002, 0.0147, 0.6217, 0.01569, 0.6944, 0.5697, 0.6946, 0.5587, 0.6977, 0.5581, 0.6977, 0.5702, 0.6345, 0.5557, 0.6952, 0.5556, 0.6946, 0.5587, 0.6351, 0.5586, 0.695, 0.5729, 0.6343, 0.5724, 0.635, 0.5694, 0.6944, 0.5697, 0.6318, 0.5698, 0.6321, 0.558, 0.6351, 0.5586, 0.635, 0.5694, 0.621, 0.09914, 0.502, 0.09777, 0.502, 0.09471, 0.6209, 0.096, 0.8109, 0.08302, 0.9997, 0.08483, 0.9997, 0.08812, 0.8108, 0.08632, 0.6222, 0.001406, 0.812, 0.005623, 0.812, 0.008905, 0.6221, 0.004595, 0.9992, 0.02525, 0.812, 0.02271, 0.812, 0.01943, 0.9992, 0.02198, 0.9993, 0.102, 0.8105, 0.1003, 0.8105, 0.09701, 0.9994, 0.09871, 0.6208, 0.08199, 0.8109, 0.08302, 0.8108, 0.08632, 0.6208, 0.08514, 0.812, 0.02271, 0.6216, 0.01889, 0.6217, 0.01569, 0.812, 0.01943, 0.8105, 0.1003, 0.621, 0.09914, 0.6209, 0.096, 0.8105, 0.09701, 0.5011, 0.0003063, 0.6222, 0.001406, 0.6221, 0.004595, 0.5009, 0.003369, 0.5014, 0.08034, 0.6208, 0.08199, 0.6208, 0.08514, 0.5015, 0.08335, 0.9978, 0.1618, 0.8108, 0.1611, 0.8105, 0.1003, 0.9993, 0.102, 0.3091, 0.9143, 0.3094, 0.9036, 0.4997, 0.9056, 0.4994, 0.9161, 0.3109, 0.8262, 0.3109, 0.8367, 0.1219, 0.8327, 0.1223, 0.8216, 0.002098, 0.9117, 0.001644, 0.9004, 0.1209, 0.9022, 0.121, 0.9131, 0.3108, 0.84, 0.4994, 0.8431, 0.4998, 0.9022, 0.3095, 0.9003, 0.6958, 0.6668, 0.6956, 0.6779, 0.6362, 0.6776, 0.6363, 0.6668, 0.4993, 0.8292, 0.4993, 0.8398, 0.3109, 0.8367, 0.3109, 0.8262, 0.121, 0.9131, 0.1209, 0.9022, 0.3094, 0.9036, 0.3091, 0.9143, 0.6298, 0.6536, 0.6299, 0.6426, 0.6894, 0.6427, 0.6892, 0.6535, 0.1203, 0.978, 0.0008181, 0.9789, 0.002116, 0.9148, 0.121, 0.9162, 0.0003063, 0.8346, 0.1218, 0.8359, 0.1209, 0.8991, 0.001518, 0.8973, 0.1223, 0.8216, 0.1219, 0.8327, 0.0003888, 0.8315, 0.001088, 0.8202, 0.1218, 0.8359, 0.3108, 0.84, 0.3095, 0.9003, 0.1209, 0.8991, 0.3094, 0.9784, 0.1203, 0.978, 0.121, 0.9162, 0.3091, 0.9177, 0.6292, 0.6568, 0.6266, 0.6541, 0.6298, 0.6536, 0.6268, 0.6419, 0.6293, 0.6394, 0.6299, 0.6426, 0.6899, 0.6564, 0.6892, 0.6535, 0.6924, 0.6539, 0.6901, 0.6398, 0.6924, 0.6422, 0.6894, 0.6427, 0.6357, 0.6639, 0.6363, 0.6668, 0.6333, 0.6662, 0.6354, 0.6805, 0.633, 0.678, 0.6362, 0.6776, 0.6989, 0.6663, 0.6958, 0.6668, 0.6964, 0.6637, 0.6962, 0.681, 0.6956, 0.6779, 0.6989, 0.6784, 0.6899, 0.6564, 0.6292, 0.6568, 0.6298, 0.6536, 0.6892, 0.6535, 0.6266, 0.6541, 0.6268, 0.6419, 0.6299, 0.6426, 0.6298, 0.6536, 0.6293, 0.6394, 0.6901, 0.6398, 0.6894, 0.6427, 0.6299, 0.6426, 0.6924, 0.6422, 0.6924, 0.6539, 0.6892, 0.6535, 0.6894, 0.6427, 0.3109, 0.8229, 0.4994, 0.8259, 0.4993, 0.8292, 0.3109, 0.8262, 0.1218, 0.8359, 0.0003063, 0.8346, 0.0003888, 0.8315, 0.1219, 0.8327, 0.6956, 0.6779, 0.6958, 0.6668, 0.6989, 0.6663, 0.6989, 0.6784, 0.6357, 0.6639, 0.6964, 0.6637, 0.6958, 0.6668, 0.6363, 0.6668, 0.6962, 0.681, 0.6354, 0.6805, 0.6362, 0.6776, 0.6956, 0.6779, 0.633, 0.678, 0.6333, 0.6662, 0.6363, 0.6668, 0.6362, 0.6776, 0.121, 0.9162, 0.002116, 0.9148, 0.002098, 0.9117, 0.121, 0.9131, 0.3095, 0.9003, 0.4998, 0.9022, 0.4997, 0.9056, 0.3094, 0.9036, 0.1224, 0.8184, 0.3109, 0.8229, 0.3109, 0.8262, 0.1223, 0.8216, 0.4994, 0.8431, 0.3108, 0.84, 0.3109, 0.8367, 0.4993, 0.8398, 0.4993, 0.9194, 0.3091, 0.9177, 0.3091, 0.9143, 0.4994, 0.9161, 0.1209, 0.8991, 0.3095, 0.9003, 0.3094, 0.9036, 0.1209, 0.9022, 0.3108, 0.84, 0.1218, 0.8359, 0.1219, 0.8327, 0.3109, 0.8367, 0.3091, 0.9177, 0.121, 0.9162, 0.121, 0.9131, 0.3091, 0.9143, 0.001294, 0.8172, 0.1224, 0.8184, 0.1223, 0.8216, 0.001088, 0.8202, 0.001518, 0.8973, 0.1209, 0.8991, 0.1209, 0.9022, 0.001644, 0.9004, 0.498, 0.9789, 0.3094, 0.9784, 0.3091, 0.9177, 0.4993, 0.9194, 0.5888, 0.3717, 0.6365, 0.3725, 0.6361, 0.3786, 0.5885, 0.3775, 0.5885, 0.3775, 0.6361, 0.3786, 0.6357, 0.3847, 0.5883, 0.3834, 0.5883, 0.3834, 0.6357, 0.3847, 0.6354, 0.3908, 0.588, 0.3891, 0.588, 0.3891, 0.6354, 0.3908, 0.6352, 0.3969, 0.5878, 0.3949, 0.5878, 0.3949, 0.6352, 0.3969, 0.6351, 0.4029, 0.5876, 0.4007, 0.5876, 0.4007, 0.6351, 0.4029, 0.635, 0.4088, 0.5874, 0.4065, 0.5874, 0.4065, 0.635, 0.4088, 0.6351, 0.4147, 0.5873, 0.4124, 0.5873, 0.4124, 0.6351, 0.4147, 0.6351, 0.4206, 0.5872, 0.4183, 0.5872, 0.4183, 0.6351, 0.4206, 0.6353, 0.4265, 0.587, 0.4243, 0.587, 0.4243, 0.6353, 0.4265, 0.6355, 0.4325, 0.5869, 0.4304, 0.5869, 0.4304, 0.6355, 0.4325, 0.6357, 0.4384, 0.5867, 0.4365, 0.5867, 0.4365, 0.6357, 0.4384, 0.636, 0.4445, 0.5867, 0.4428, 0.5867, 0.4428, 0.636, 0.4445, 0.6363, 0.4506, 0.5866, 0.4491, 0.5866, 0.4491, 0.6363, 0.4506, 0.6367, 0.4567, 0.5866, 0.4555, 0.5866, 0.4555, 0.6367, 0.4567, 0.6371, 0.4629, 0.5866, 0.462, 0.5866, 0.462, 0.6371, 0.4629, 0.6375, 0.4691, 0.5867, 0.4686, 0.5867, 0.4686, 0.6375, 0.4691, 0.6379, 0.4754, 0.5869, 0.4752, 0.5869, 0.4752, 0.6379, 0.4754, 0.6383, 0.4816, 0.587, 0.4819, 0.587, 0.4819, 0.6383, 0.4816, 0.6387, 0.4878, 0.5873, 0.4886, 0.5873, 0.4886, 0.6387, 0.4878, 0.639, 0.4939, 0.5875, 0.4954, 0.5875, 0.4954, 0.639, 0.4939, 0.6394, 0.5, 0.5877, 0.5022, 0.5877, 0.5022, 0.6394, 0.5, 0.6396, 0.506, 0.5881, 0.509, 0.5881, 0.509, 0.6396, 0.506, 0.6398, 0.512, 0.5885, 0.5157, 0.5885, 0.5157, 0.6398, 0.512, 0.6399, 0.5179, 0.5889, 0.5224, 0.5889, 0.5224, 0.6399, 0.5179, 0.6401, 0.5238, 0.5893, 0.5291, 0.5893, 0.5291, 0.6401, 0.5238, 0.6402, 0.5298, 0.5897, 0.5357, 0.591, 0.3349, 0.6404, 0.3367, 0.6397, 0.3425, 0.5905, 0.3412, 0.5905, 0.3412, 0.6397, 0.3425, 0.6389, 0.3483, 0.5901, 0.3475, 0.5901, 0.3475, 0.6389, 0.3483, 0.6382, 0.3543, 0.5898, 0.3537, 0.5898, 0.3537, 0.6382, 0.3543, 0.6376, 0.3603, 0.5894, 0.3598, 0.5012, 0.6246, 0.5035, 0.6192, 0.5314, 0.6333, 0.5894, 0.3598, 0.6376, 0.3603, 0.637, 0.3664, 0.5891, 0.3658, 0.5891, 0.3658, 0.637, 0.3664, 0.6365, 0.3725, 0.5888, 0.3717, 0.6299, 0.5798, 0.6275, 0.5857, 0.6239, 0.5911, 0.6194, 0.5956, 0.614, 0.5992, 0.6081, 0.6016, 0.6018, 0.6029, 0.5954, 0.6029, 0.5891, 0.6016, 0.5831, 0.5992, 0.5778, 0.5956, 0.5732, 0.5911, 0.5697, 0.5857, 0.5672, 0.5798, 0.5659, 0.5735, 0.5659, 0.567, 0.5672, 0.5607, 0.5697, 0.5548, 0.5732, 0.5495, 0.5778, 0.5449, 0.5831, 0.5413, 0.5891, 0.5389, 0.5954, 0.5376, 0.6018, 0.5376, 0.6081, 0.5389, 0.614, 0.5413, 0.6194, 0.5449, 0.6239, 0.5495, 0.6275, 0.5548, 0.6299, 0.5607, 0.6312, 0.567, 0.6312, 0.5735, 0.5022, 0.3598, 0.5384, 0.3599, 0.5382, 0.3666, 0.5018, 0.3662, 0.5025, 0.3534, 0.5386, 0.3532, 0.5384, 0.3599, 0.5022, 0.3598, 0.5029, 0.347, 0.5388, 0.3466, 0.5386, 0.3532, 0.5025, 0.3534, 0.5033, 0.3406, 0.539, 0.34, 0.5388, 0.3466, 0.5029, 0.347, 0.5037, 0.3342, 0.5392, 0.3335, 0.539, 0.34, 0.5033, 0.3406, 0.5042, 0.3278, 0.5394, 0.327, 0.5392, 0.3335, 0.5037, 0.3342, 0.5007, 0.5305, 0.5364, 0.5275, 0.5367, 0.534, 0.5007, 0.537, 0.5007, 0.5239, 0.5362, 0.5211, 0.5364, 0.5275, 0.5007, 0.5305, 0.5007, 0.5173, 0.5359, 0.5148, 0.5362, 0.5211, 0.5007, 0.5239, 0.5006, 0.5107, 0.5358, 0.5086, 0.5359, 0.5148, 0.5007, 0.5173, 0.5006, 0.504, 0.5356, 0.5024, 0.5358, 0.5086, 0.5006, 0.5107, 0.5005, 0.4974, 0.5355, 0.4963, 0.5356, 0.5024, 0.5006, 0.504, 0.5005, 0.4907, 0.5354, 0.4902, 0.5355, 0.4963, 0.5005, 0.4974, 0.5004, 0.4841, 0.5354, 0.4841, 0.5354, 0.4902, 0.5005, 0.4907, 0.5004, 0.4774, 0.5354, 0.4779, 0.5354, 0.4841, 0.5004, 0.4841, 0.5003, 0.4707, 0.5354, 0.4718, 0.5354, 0.4779, 0.5004, 0.4774, 0.5003, 0.4641, 0.5354, 0.4656, 0.5354, 0.4718, 0.5003, 0.4707, 0.5002, 0.4574, 0.5355, 0.4594, 0.5354, 0.4656, 0.5003, 0.4641, 0.5002, 0.4508, 0.5356, 0.4531, 0.5355, 0.4594, 0.5002, 0.4574, 0.5001, 0.4442, 0.5358, 0.4468, 0.5356, 0.4531, 0.5002, 0.4508, 0.5001, 0.4376, 0.5359, 0.4403, 0.5358, 0.4468, 0.5001, 0.4442, 0.5001, 0.431, 0.5361, 0.4338, 0.5359, 0.4403, 0.5001, 0.4376, 0.5001, 0.4244, 0.5363, 0.4273, 0.5361, 0.4338, 0.5001, 0.431, 0.5001, 0.4178, 0.5365, 0.4207, 0.5363, 0.4273, 0.5001, 0.4244, 0.5002, 0.4113, 0.5367, 0.414, 0.5365, 0.4207, 0.5001, 0.4178, 0.5004, 0.4048, 0.5369, 0.4073, 0.5367, 0.414, 0.5002, 0.4113, 0.5005, 0.3983, 0.5371, 0.4005, 0.5369, 0.4073, 0.5004, 0.4048, 0.5007, 0.3919, 0.5373, 0.3937, 0.5371, 0.4005, 0.5005, 0.3983, 0.5009, 0.3854, 0.5375, 0.3869, 0.5373, 0.3937, 0.5007, 0.3919, 0.5012, 0.379, 0.5378, 0.3801, 0.5375, 0.3869, 0.5009, 0.3854, 0.5015, 0.3726, 0.538, 0.3734, 0.5378, 0.3801, 0.5012, 0.379, 0.5018, 0.3662, 0.5382, 0.3666, 0.538, 0.3734, 0.5015, 0.3726, 0.5384, 0.3599, 0.5891, 0.3658, 0.5888, 0.3717, 0.5382, 0.3666, 0.5386, 0.3532, 0.5894, 0.3598, 0.5891, 0.3658, 0.5384, 0.3599, 0.5388, 0.3466, 0.5898, 0.3537, 0.5894, 0.3598, 0.5386, 0.3532, 0.539, 0.34, 0.5901, 0.3475, 0.5898, 0.3537, 0.5388, 0.3466, 0.5392, 0.3335, 0.5905, 0.3412, 0.5901, 0.3475, 0.539, 0.34, 0.5394, 0.327, 0.591, 0.3349, 0.5905, 0.3412, 0.5392, 0.3335, 0.5364, 0.5275, 0.5893, 0.5291, 0.5897, 0.5357, 0.5367, 0.534, 0.5362, 0.5211, 0.5889, 0.5224, 0.5893, 0.5291, 0.5364, 0.5275, 0.5359, 0.5148, 0.5885, 0.5157, 0.5889, 0.5224, 0.5362, 0.5211, 0.5358, 0.5086, 0.5881, 0.509, 0.5885, 0.5157, 0.5359, 0.5148, 0.5356, 0.5024, 0.5877, 0.5022, 0.5881, 0.509, 0.5358, 0.5086, 0.5355, 0.4963, 0.5875, 0.4954, 0.5877, 0.5022, 0.5356, 0.5024, 0.5354, 0.4902, 0.5873, 0.4886, 0.5875, 0.4954, 0.5355, 0.4963, 0.5354, 0.4841, 0.587, 0.4819, 0.5873, 0.4886, 0.5354, 0.4902, 0.5354, 0.4779, 0.5869, 0.4752, 0.587, 0.4819, 0.5354, 0.4841, 0.5354, 0.4718, 0.5867, 0.4686, 0.5869, 0.4752, 0.5354, 0.4779, 0.5354, 0.4656, 0.5866, 0.462, 0.5867, 0.4686, 0.5354, 0.4718, 0.5355, 0.4594, 0.5866, 0.4555, 0.5866, 0.462, 0.5354, 0.4656, 0.5356, 0.4531, 0.5866, 0.4491, 0.5866, 0.4555, 0.5355, 0.4594, 0.5358, 0.4468, 0.5867, 0.4428, 0.5866, 0.4491, 0.5356, 0.4531, 0.5359, 0.4403, 0.5867, 0.4365, 0.5867, 0.4428, 0.5358, 0.4468, 0.5361, 0.4338, 0.5869, 0.4304, 0.5867, 0.4365, 0.5359, 0.4403, 0.5363, 0.4273, 0.587, 0.4243, 0.5869, 0.4304, 0.5361, 0.4338, 0.5365, 0.4207, 0.5872, 0.4183, 0.587, 0.4243, 0.5363, 0.4273, 0.5367, 0.414, 0.5873, 0.4124, 0.5872, 0.4183, 0.5365, 0.4207, 0.5369, 0.4073, 0.5874, 0.4065, 0.5873, 0.4124, 0.5367, 0.414, 0.5371, 0.4005, 0.5876, 0.4007, 0.5874, 0.4065, 0.5369, 0.4073, 0.5373, 0.3937, 0.5878, 0.3949, 0.5876, 0.4007, 0.5371, 0.4005, 0.5375, 0.3869, 0.588, 0.3891, 0.5878, 0.3949, 0.5373, 0.3937, 0.5378, 0.3801, 0.5883, 0.3834, 0.588, 0.3891, 0.5375, 0.3869, 0.538, 0.3734, 0.5885, 0.3775, 0.5883, 0.3834, 0.5378, 0.3801, 0.5382, 0.3666, 0.5888, 0.3717, 0.5885, 0.3775, 0.538, 0.3734, 0.5286, 0.6631, 0.5225, 0.662, 0.5314, 0.6333, 0.5627, 0.6304, 0.5627, 0.6362, 0.5314, 0.6333, 0.5163, 0.6069, 0.522, 0.6046, 0.5314, 0.6333, 0.5073, 0.6523, 0.5038, 0.6474, 0.5314, 0.6333, 0.5559, 0.6523, 0.5516, 0.6565, 0.5314, 0.6333, 0.546, 0.6069, 0.5511, 0.6101, 0.5314, 0.6333, 0.5001, 0.6304, 0.5012, 0.6246, 0.5314, 0.6333, 0.5348, 0.6631, 0.5286, 0.6631, 0.5314, 0.6333, 0.5614, 0.6246, 0.5627, 0.6304, 0.5314, 0.6333, 0.5112, 0.6101, 0.5163, 0.6069, 0.5314, 0.6333, 0.5117, 0.6565, 0.5073, 0.6523, 0.5314, 0.6333, 0.5593, 0.6474, 0.5559, 0.6523, 0.5314, 0.6333, 0.5403, 0.6046, 0.546, 0.6069, 0.5314, 0.6333, 0.5001, 0.6362, 0.5001, 0.6304, 0.5314, 0.6333, 0.5408, 0.662, 0.5348, 0.6631, 0.5314, 0.6333, 0.559, 0.6192, 0.5614, 0.6246, 0.5314, 0.6333, 0.5069, 0.6143, 0.5112, 0.6101, 0.5314, 0.6333, 0.5168, 0.6597, 0.5117, 0.6565, 0.5314, 0.6333, 0.5616, 0.642, 0.5593, 0.6474, 0.5314, 0.6333, 0.528, 0.6035, 0.5342, 0.6035, 0.5314, 0.6333, 0.5342, 0.6035, 0.5403, 0.6046, 0.5314, 0.6333, 0.5014, 0.642, 0.5001, 0.6362, 0.5314, 0.6333, 0.5465, 0.6597, 0.5408, 0.662, 0.5314, 0.6333, 0.5555, 0.6143, 0.559, 0.6192, 0.5314, 0.6333, 0.5035, 0.6192, 0.5069, 0.6143, 0.5314, 0.6333, 0.5225, 0.662, 0.5168, 0.6597, 0.5314, 0.6333, 0.5627, 0.6362, 0.5616, 0.642, 0.5314, 0.6333, 0.522, 0.6046, 0.528, 0.6035, 0.5314, 0.6333, 0.5038, 0.6474, 0.5014, 0.642, 0.5314, 0.6333, 0.5516, 0.6565, 0.5465, 0.6597, 0.5314, 0.6333, 0.5511, 0.6101, 0.5555, 0.6143, 0.5314, 0.6333, 0.1909, 0.3924, 0.1908, 0.4031, 0.000561, 0.4001, 0.000476, 0.3895, 0.1891, 0.4797, 0.1893, 0.4692, 0.3779, 0.4738, 0.3777, 0.485, 0.4982, 0.3943, 0.4982, 0.4057, 0.379, 0.4041, 0.3791, 0.3932, 0.1893, 0.4659, 0.0008579, 0.4638, 0.0006068, 0.4034, 0.1907, 0.4064, 0.6958, 0.6848, 0.6956, 0.6958, 0.6362, 0.6955, 0.6363, 0.6847, 0.0004413, 0.4776, 0.0008026, 0.4671, 0.1893, 0.4692, 0.1891, 0.4797, 0.3791, 0.3932, 0.379, 0.4041, 0.1908, 0.4031, 0.1909, 0.3924, 0.5034, 0.6779, 0.5034, 0.6669, 0.563, 0.667, 0.5628, 0.6778, 0.3798, 0.3284, 0.4993, 0.327, 0.4982, 0.3913, 0.3792, 0.3901, 0.4995, 0.4723, 0.3779, 0.4706, 0.3789, 0.4072, 0.4983, 0.4088, 0.3777, 0.485, 0.3779, 0.4738, 0.4995, 0.4753, 0.4992, 0.4867, 0.3779, 0.4706, 0.1893, 0.4659, 0.1907, 0.4064, 0.3789, 0.4072, 0.1907, 0.3283, 0.3798, 0.3284, 0.3792, 0.3901, 0.1909, 0.3891, 0.5027, 0.6811, 0.5001, 0.6784, 0.5034, 0.6779, 0.5004, 0.6662, 0.5028, 0.6637, 0.5034, 0.6669, 0.5635, 0.6807, 0.5628, 0.6778, 0.5659, 0.6782, 0.5636, 0.6641, 0.5659, 0.6665, 0.563, 0.667, 0.6357, 0.6818, 0.6363, 0.6847, 0.6333, 0.6841, 0.6354, 0.6984, 0.633, 0.6959, 0.6362, 0.6955, 0.6989, 0.6842, 0.6958, 0.6848, 0.6964, 0.6816, 0.6962, 0.699, 0.6956, 0.6958, 0.6989, 0.6963, 0.5635, 0.6807, 0.5027, 0.6811, 0.5034, 0.6779, 0.5628, 0.6778, 0.5001, 0.6784, 0.5004, 0.6662, 0.5034, 0.6669, 0.5034, 0.6779, 0.5028, 0.6637, 0.5636, 0.6641, 0.563, 0.667, 0.5034, 0.6669, 0.5659, 0.6665, 0.5659, 0.6782, 0.5628, 0.6778, 0.563, 0.667, 0.1891, 0.483, 0.0003063, 0.4809, 0.0004413, 0.4776, 0.1891, 0.4797, 0.3779, 0.4706, 0.4995, 0.4723, 0.4995, 0.4753, 0.3779, 0.4738, 0.6956, 0.6958, 0.6958, 0.6848, 0.6989, 0.6842, 0.6989, 0.6963, 0.6357, 0.6818, 0.6964, 0.6816, 0.6958, 0.6848, 0.6363, 0.6847, 0.6962, 0.699, 0.6354, 0.6984, 0.6362, 0.6955, 0.6956, 0.6958, 0.633, 0.6959, 0.6333, 0.6841, 0.6363, 0.6847, 0.6362, 0.6955, 0.3792, 0.3901, 0.4982, 0.3913, 0.4982, 0.3943, 0.3791, 0.3932, 0.1907, 0.4064, 0.0006068, 0.4034, 0.000561, 0.4001, 0.1908, 0.4031, 0.3777, 0.4882, 0.1891, 0.483, 0.1891, 0.4797, 0.3777, 0.485, 0.0008579, 0.4638, 0.1893, 0.4659, 0.1893, 0.4692, 0.0008026, 0.4671, 0.0005076, 0.3863, 0.1909, 0.3891, 0.1909, 0.3924, 0.000476, 0.3895, 0.3789, 0.4072, 0.1907, 0.4064, 0.1908, 0.4031, 0.379, 0.4041, 0.1893, 0.4659, 0.3779, 0.4706, 0.3779, 0.4738, 0.1893, 0.4692, 0.1909, 0.3891, 0.3792, 0.3901, 0.3791, 0.3932, 0.1909, 0.3924, 0.499, 0.4898, 0.3777, 0.4882, 0.3777, 0.485, 0.4992, 0.4867, 0.4983, 0.4088, 0.3789, 0.4072, 0.379, 0.4041, 0.4982, 0.4057, 0.002107, 0.327, 0.1907, 0.3283, 0.1909, 0.3891, 0.0005076, 0.3863, 0.1909, 0.2291, 0.1908, 0.2398, 0.0005607, 0.2367, 0.0004757, 0.2262, 0.1891, 0.3164, 0.1893, 0.3058, 0.3779, 0.3105, 0.3777, 0.3216, 0.4982, 0.231, 0.4982, 0.2424, 0.379, 0.2407, 0.3791, 0.2298, 0.1893, 0.3026, 0.0008579, 0.3004, 0.0006065, 0.24, 0.1907, 0.2431, 0.6946, 0.5407, 0.6944, 0.5518, 0.635, 0.5515, 0.6351, 0.5407, 0.0004413, 0.3143, 0.0008026, 0.3037, 0.1893, 0.3058, 0.1891, 0.3164, 0.3791, 0.2298, 0.379, 0.2407, 0.1908, 0.2398, 0.1909, 0.2291, 0.6298, 0.6357, 0.6299, 0.6246, 0.6894, 0.6247, 0.6892, 0.6355, 0.3798, 0.165, 0.4993, 0.1637, 0.4982, 0.2279, 0.3792, 0.2267, 0.4995, 0.3089, 0.3779, 0.3073, 0.3789, 0.2438, 0.4983, 0.2454, 0.3777, 0.3216, 0.3779, 0.3105, 0.4995, 0.312, 0.4992, 0.3234, 0.3779, 0.3073, 0.1893, 0.3026, 0.1907, 0.2431, 0.3789, 0.2438, 0.1907, 0.1649, 0.3798, 0.165, 0.3792, 0.2267, 0.1909, 0.2258, 0.6292, 0.6388, 0.6266, 0.6361, 0.6298, 0.6357, 0.6268, 0.6239, 0.6293, 0.6215, 0.6299, 0.6246, 0.6899, 0.6384, 0.6892, 0.6355, 0.6924, 0.636, 0.6901, 0.6218, 0.6924, 0.6242, 0.6894, 0.6247, 0.6345, 0.5378, 0.6351, 0.5407, 0.6321, 0.5401, 0.6343, 0.5544, 0.6318, 0.5519, 0.635, 0.5515, 0.6977, 0.5402, 0.6946, 0.5407, 0.6952, 0.5376, 0.695, 0.5549, 0.6944, 0.5518, 0.6977, 0.5523, 0.6899, 0.6384, 0.6292, 0.6388, 0.6298, 0.6357, 0.6892, 0.6355, 0.6266, 0.6361, 0.6268, 0.6239, 0.6299, 0.6246, 0.6298, 0.6357, 0.6293, 0.6215, 0.6901, 0.6218, 0.6894, 0.6247, 0.6299, 0.6246, 0.6924, 0.6242, 0.6924, 0.636, 0.6892, 0.6355, 0.6894, 0.6247, 0.1891, 0.3196, 0.0003063, 0.3176, 0.0004413, 0.3143, 0.1891, 0.3164, 0.3779, 0.3073, 0.4995, 0.3089, 0.4995, 0.312, 0.3779, 0.3105, 0.6944, 0.5518, 0.6946, 0.5407, 0.6977, 0.5402, 0.6977, 0.5523, 0.6345, 0.5378, 0.6952, 0.5376, 0.6946, 0.5407, 0.6351, 0.5407, 0.695, 0.5549, 0.6343, 0.5544, 0.635, 0.5515, 0.6944, 0.5518, 0.6318, 0.5519, 0.6321, 0.5401, 0.6351, 0.5407, 0.635, 0.5515, 0.3792, 0.2267, 0.4982, 0.2279, 0.4982, 0.231, 0.3791, 0.2298, 0.1907, 0.2431, 0.0006065, 0.24, 0.0005607, 0.2367, 0.1908, 0.2398, 0.3777, 0.3248, 0.1891, 0.3196, 0.1891, 0.3164, 0.3777, 0.3216, 0.0008579, 0.3004, 0.1893, 0.3026, 0.1893, 0.3058, 0.0008026, 0.3037, 0.0005073, 0.2229, 0.1909, 0.2258, 0.1909, 0.2291, 0.0004757, 0.2262, 0.3789, 0.2438, 0.1907, 0.2431, 0.1908, 0.2398, 0.379, 0.2407, 0.1893, 0.3026, 0.3779, 0.3073, 0.3779, 0.3105, 0.1893, 0.3058, 0.1909, 0.2258, 0.3792, 0.2267, 0.3791, 0.2298, 0.1909, 0.2291, 0.499, 0.3264, 0.3777, 0.3248, 0.3777, 0.3216, 0.4992, 0.3234, 0.4983, 0.2454, 0.3789, 0.2438, 0.379, 0.2407, 0.4982, 0.2424, 0.002107, 0.1637, 0.1907, 0.1649, 0.1909, 0.2258, 0.0005073, 0.2229, 0.1909, 0.5558, 0.1908, 0.5665, 0.0005607, 0.5634, 0.0004758, 0.5529, 0.1891, 0.6431, 0.1893, 0.6326, 0.3779, 0.6372, 0.3777, 0.6483, 0.4982, 0.5577, 0.4982, 0.5691, 0.379, 0.5674, 0.3791, 0.5566, 0.1893, 0.6293, 0.0008579, 0.6271, 0.0006066, 0.5667, 0.1907, 0.5698, 0.6958, 0.1711, 0.6956, 0.1822, 0.6362, 0.1819, 0.6363, 0.1711, 0.0004413, 0.641, 0.0008026, 0.6304, 0.1893, 0.6326, 0.1891, 0.6431, 0.3791, 0.5566, 0.379, 0.5674, 0.1908, 0.5665, 0.1909, 0.5558, 0.5034, 0.1822, 0.5034, 0.1712, 0.563, 0.1713, 0.5628, 0.1821, 0.3798, 0.4918, 0.4993, 0.4904, 0.4982, 0.5546, 0.3792, 0.5534, 0.4995, 0.6356, 0.3779, 0.634, 0.3789, 0.5706, 0.4983, 0.5721, 0.3777, 0.6483, 0.3779, 0.6372, 0.4995, 0.6387, 0.4992, 0.6501, 0.3779, 0.634, 0.1893, 0.6293, 0.1907, 0.5698, 0.3789, 0.5706, 0.1907, 0.4917, 0.3798, 0.4918, 0.3792, 0.5534, 0.1909, 0.5525, 0.5027, 0.1854, 0.5001, 0.1827, 0.5034, 0.1822, 0.5004, 0.1705, 0.5028, 0.168, 0.5034, 0.1712, 0.5635, 0.185, 0.5628, 0.1821, 0.5659, 0.1825, 0.5636, 0.1684, 0.5659, 0.1708, 0.563, 0.1713, 0.6357, 0.1682, 0.6363, 0.1711, 0.6333, 0.1705, 0.6354, 0.1848, 0.633, 0.1823, 0.6362, 0.1819, 0.6989, 0.1706, 0.6958, 0.1711, 0.6964, 0.168, 0.6962, 0.1853, 0.6956, 0.1822, 0.6989, 0.1827, 0.5635, 0.185, 0.5027, 0.1854, 0.5034, 0.1822, 0.5628, 0.1821, 0.5001, 0.1827, 0.5004, 0.1705, 0.5034, 0.1712, 0.5034, 0.1822, 0.5028, 0.168, 0.5636, 0.1684, 0.563, 0.1713, 0.5034, 0.1712, 0.5659, 0.1708, 0.5659, 0.1825, 0.5628, 0.1821, 0.563, 0.1713, 0.1891, 0.6464, 0.0003063, 0.6443, 0.0004413, 0.641, 0.1891, 0.6431, 0.3779, 0.634, 0.4995, 0.6356, 0.4995, 0.6387, 0.3779, 0.6372, 0.6956, 0.1822, 0.6958, 0.1711, 0.6989, 0.1706, 0.6989, 0.1827, 0.6357, 0.1682, 0.6964, 0.168, 0.6958, 0.1711, 0.6363, 0.1711, 0.6962, 0.1853, 0.6354, 0.1848, 0.6362, 0.1819, 0.6956, 0.1822, 0.633, 0.1823, 0.6333, 0.1705, 0.6363, 0.1711, 0.6362, 0.1819, 0.3792, 0.5534, 0.4982, 0.5546, 0.4982, 0.5577, 0.3791, 0.5566, 0.1907, 0.5698, 0.0006066, 0.5667, 0.0005607, 0.5634, 0.1908, 0.5665, 0.3777, 0.6515, 0.1891, 0.6464, 0.1891, 0.6431, 0.3777, 0.6483, 0.0008579, 0.6271, 0.1893, 0.6293, 0.1893, 0.6326, 0.0008026, 0.6304, 0.0005073, 0.5496, 0.1909, 0.5525, 0.1909, 0.5558, 0.0004758, 0.5529, 0.3789, 0.5706, 0.1907, 0.5698, 0.1908, 0.5665, 0.379, 0.5674, 0.1893, 0.6293, 0.3779, 0.634, 0.3779, 0.6372, 0.1893, 0.6326, 0.1909, 0.5525, 0.3792, 0.5534, 0.3791, 0.5566, 0.1909, 0.5558, 0.499, 0.6532, 0.3777, 0.6515, 0.3777, 0.6483, 0.4992, 0.6501, 0.4983, 0.5721, 0.3789, 0.5706, 0.379, 0.5674, 0.4982, 0.5691, 0.002107, 0.4904, 0.1907, 0.4917, 0.1909, 0.5525, 0.0005073, 0.5496, 0.6653, 0.2745, 0.6646, 0.3225, 0.6584, 0.322, 0.6594, 0.2742, 0.6594, 0.2742, 0.6584, 0.322, 0.6523, 0.3216, 0.6536, 0.274, 0.6536, 0.274, 0.6523, 0.3216, 0.6461, 0.3214, 0.6478, 0.2738, 0.6478, 0.2738, 0.6461, 0.3214, 0.64, 0.3211, 0.642, 0.2736, 0.642, 0.2736, 0.64, 0.3211, 0.634, 0.321, 0.6361, 0.2734, 0.6361, 0.2734, 0.634, 0.321, 0.628, 0.3209, 0.6303, 0.2733, 0.6303, 0.2733, 0.628, 0.3209, 0.6221, 0.321, 0.6244, 0.2731, 0.6244, 0.2731, 0.6221, 0.321, 0.6162, 0.321, 0.6185, 0.273, 0.6185, 0.273, 0.6162, 0.321, 0.6103, 0.3212, 0.6125, 0.2728, 0.6125, 0.2728, 0.6103, 0.3212, 0.6043, 0.3213, 0.6064, 0.2727, 0.6064, 0.2727, 0.6043, 0.3213, 0.5984, 0.3216, 0.6003, 0.2726, 0.6003, 0.2726, 0.5984, 0.3216, 0.5923, 0.3218, 0.594, 0.2725, 0.594, 0.2725, 0.5923, 0.3218, 0.5862, 0.3221, 0.5877, 0.2725, 0.5877, 0.2725, 0.5862, 0.3221, 0.5801, 0.3225, 0.5813, 0.2725, 0.5813, 0.2725, 0.5801, 0.3225, 0.5739, 0.3228, 0.5749, 0.2725, 0.5749, 0.2725, 0.5739, 0.3228, 0.5677, 0.3232, 0.5683, 0.2726, 0.5683, 0.2726, 0.5677, 0.3232, 0.5615, 0.3236, 0.5617, 0.2728, 0.5617, 0.2728, 0.5615, 0.3236, 0.5553, 0.3239, 0.555, 0.273, 0.555, 0.273, 0.5553, 0.3239, 0.5492, 0.3243, 0.5483, 0.2732, 0.5483, 0.2732, 0.5492, 0.3243, 0.5431, 0.3246, 0.5416, 0.2734, 0.5416, 0.2734, 0.5431, 0.3246, 0.537, 0.3249, 0.5348, 0.2737, 0.5348, 0.2737, 0.537, 0.3249, 0.531, 0.3252, 0.5281, 0.274, 0.5281, 0.274, 0.531, 0.3252, 0.5251, 0.3254, 0.5214, 0.2744, 0.5214, 0.2744, 0.5251, 0.3254, 0.5192, 0.3255, 0.5147, 0.2748, 0.5147, 0.2748, 0.5192, 0.3255, 0.5133, 0.3257, 0.5081, 0.2752, 0.5081, 0.2752, 0.5133, 0.3257, 0.5074, 0.3258, 0.5015, 0.2756, 0.7024, 0.2767, 0.7006, 0.3264, 0.6947, 0.3257, 0.696, 0.2762, 0.696, 0.2762, 0.6947, 0.3257, 0.6888, 0.3249, 0.6897, 0.2758, 0.6897, 0.2758, 0.6888, 0.3249, 0.6829, 0.3242, 0.6834, 0.2755, 0.6834, 0.2755, 0.6829, 0.3242, 0.6768, 0.3236, 0.6773, 0.2751, 0.5634, 0.6304, 0.5646, 0.6246, 0.5946, 0.6333, 0.6773, 0.2751, 0.6768, 0.3236, 0.6707, 0.323, 0.6713, 0.2748, 0.6713, 0.2748, 0.6707, 0.323, 0.6646, 0.3225, 0.6653, 0.2745, 0.5535, 0.5956, 0.5482, 0.5992, 0.5422, 0.6016, 0.5359, 0.6029, 0.5295, 0.6029, 0.5232, 0.6016, 0.5173, 0.5992, 0.5119, 0.5956, 0.5074, 0.5911, 0.5038, 0.5857, 0.5013, 0.5798, 0.5001, 0.5735, 0.5001, 0.567, 0.5013, 0.5607, 0.5038, 0.5548, 0.5074, 0.5495, 0.5119, 0.5449, 0.5173, 0.5413, 0.5232, 0.5389, 0.5295, 0.5376, 0.5359, 0.5376, 0.5422, 0.5389, 0.5482, 0.5413, 0.5535, 0.5449, 0.558, 0.5495, 0.5616, 0.5548, 0.5641, 0.5607, 0.5653, 0.567, 0.5653, 0.5735, 0.5641, 0.5798, 0.5616, 0.5857, 0.558, 0.5911, 0.6769, 0.1869, 0.677, 0.2237, 0.6702, 0.2235, 0.6704, 0.1867, 0.6834, 0.1873, 0.6838, 0.2238, 0.677, 0.2237, 0.6769, 0.1869, 0.6899, 0.1877, 0.6905, 0.224, 0.6838, 0.2238, 0.6834, 0.1873, 0.6964, 0.1881, 0.6971, 0.2242, 0.6905, 0.224, 0.6899, 0.1877, 0.7029, 0.1885, 0.7037, 0.2244, 0.6971, 0.2242, 0.6964, 0.1881, 0.7094, 0.1889, 0.7102, 0.2246, 0.7037, 0.2244, 0.7029, 0.1885, 0.5066, 0.1874, 0.5096, 0.2228, 0.5032, 0.2231, 0.5001, 0.1874, 0.5131, 0.1873, 0.5159, 0.2225, 0.5096, 0.2228, 0.5066, 0.1874, 0.5197, 0.1873, 0.5222, 0.2222, 0.5159, 0.2225, 0.5131, 0.1873, 0.5262, 0.1872, 0.5284, 0.2221, 0.5222, 0.2222, 0.5197, 0.1873, 0.5328, 0.1871, 0.5345, 0.2219, 0.5284, 0.2221, 0.5262, 0.1872, 0.5394, 0.1871, 0.5406, 0.2217, 0.5345, 0.2219, 0.5328, 0.1871, 0.546, 0.187, 0.5467, 0.2216, 0.5406, 0.2217, 0.5394, 0.1871, 0.5526, 0.1869, 0.5528, 0.2216, 0.5467, 0.2216, 0.546, 0.187, 0.5592, 0.1868, 0.5588, 0.2216, 0.5528, 0.2216, 0.5526, 0.1869, 0.5658, 0.1868, 0.5649, 0.2216, 0.5588, 0.2216, 0.5592, 0.1868, 0.5724, 0.1867, 0.5711, 0.2216, 0.5649, 0.2216, 0.5658, 0.1868, 0.579, 0.1866, 0.5773, 0.2216, 0.5711, 0.2216, 0.5724, 0.1867, 0.5855, 0.1865, 0.5835, 0.2217, 0.5773, 0.2216, 0.579, 0.1866, 0.5921, 0.1864, 0.5898, 0.2218, 0.5835, 0.2217, 0.5855, 0.1865, 0.5986, 0.1863, 0.5962, 0.2219, 0.5898, 0.2218, 0.5921, 0.1864, 0.6052, 0.1862, 0.6027, 0.2221, 0.5962, 0.2219, 0.5986, 0.1863, 0.6117, 0.1862, 0.6093, 0.2222, 0.6027, 0.2221, 0.6052, 0.1862, 0.6182, 0.1861, 0.6159, 0.2223, 0.6093, 0.2222, 0.6117, 0.1862, 0.6247, 0.186, 0.6226, 0.2225, 0.6159, 0.2223, 0.6182, 0.1861, 0.6312, 0.186, 0.6293, 0.2226, 0.6226, 0.2225, 0.6247, 0.186, 0.6377, 0.186, 0.6361, 0.2228, 0.6293, 0.2226, 0.6312, 0.186, 0.6442, 0.186, 0.6429, 0.2229, 0.6361, 0.2228, 0.6377, 0.186, 0.6508, 0.1861, 0.6497, 0.223, 0.6429, 0.2229, 0.6442, 0.186, 0.6573, 0.1863, 0.6566, 0.2233, 0.6497, 0.223, 0.6508, 0.1861, 0.6639, 0.1864, 0.6634, 0.2234, 0.6566, 0.2233, 0.6573, 0.1863, 0.6704, 0.1867, 0.6702, 0.2235, 0.6634, 0.2234, 0.6639, 0.1864, 0.677, 0.2237, 0.6713, 0.2748, 0.6653, 0.2745, 0.6702, 0.2235, 0.6838, 0.2238, 0.6773, 0.2751, 0.6713, 0.2748, 0.677, 0.2237, 0.6905, 0.224, 0.6834, 0.2755, 0.6773, 0.2751, 0.6838, 0.2238, 0.6971, 0.2242, 0.6897, 0.2758, 0.6834, 0.2755, 0.6905, 0.224, 0.7037, 0.2244, 0.696, 0.2762, 0.6897, 0.2758, 0.6971, 0.2242, 0.7102, 0.2246, 0.7024, 0.2767, 0.696, 0.2762, 0.7037, 0.2244, 0.5096, 0.2228, 0.5081, 0.2752, 0.5015, 0.2756, 0.5032, 0.2231, 0.5159, 0.2225, 0.5147, 0.2748, 0.5081, 0.2752, 0.5096, 0.2228, 0.5222, 0.2222, 0.5214, 0.2744, 0.5147, 0.2748, 0.5159, 0.2225, 0.5284, 0.2221, 0.5281, 0.274, 0.5214, 0.2744, 0.5222, 0.2222, 0.5345, 0.2219, 0.5348, 0.2737, 0.5281, 0.274, 0.5284, 0.2221, 0.5406, 0.2217, 0.5416, 0.2734, 0.5348, 0.2737, 0.5345, 0.2219, 0.5467, 0.2216, 0.5483, 0.2732, 0.5416, 0.2734, 0.5406, 0.2217, 0.5528, 0.2216, 0.555, 0.273, 0.5483, 0.2732, 0.5467, 0.2216, 0.5588, 0.2216, 0.5617, 0.2728, 0.555, 0.273, 0.5528, 0.2216, 0.5649, 0.2216, 0.5683, 0.2726, 0.5617, 0.2728, 0.5588, 0.2216, 0.5711, 0.2216, 0.5749, 0.2725, 0.5683, 0.2726, 0.5649, 0.2216, 0.5773, 0.2216, 0.5813, 0.2725, 0.5749, 0.2725, 0.5711, 0.2216, 0.5835, 0.2217, 0.5877, 0.2725, 0.5813, 0.2725, 0.5773, 0.2216, 0.5898, 0.2218, 0.594, 0.2725, 0.5877, 0.2725, 0.5835, 0.2217, 0.5962, 0.2219, 0.6003, 0.2726, 0.594, 0.2725, 0.5898, 0.2218, 0.6027, 0.2221, 0.6064, 0.2727, 0.6003, 0.2726, 0.5962, 0.2219, 0.6093, 0.2222, 0.6125, 0.2728, 0.6064, 0.2727, 0.6027, 0.2221, 0.6159, 0.2223, 0.6185, 0.273, 0.6125, 0.2728, 0.6093, 0.2222, 0.6226, 0.2225, 0.6244, 0.2731, 0.6185, 0.273, 0.6159, 0.2223, 0.6293, 0.2226, 0.6303, 0.2733, 0.6244, 0.2731, 0.6226, 0.2225, 0.6361, 0.2228, 0.6361, 0.2734, 0.6303, 0.2733, 0.6293, 0.2226, 0.6429, 0.2229, 0.642, 0.2736, 0.6361, 0.2734, 0.6361, 0.2228, 0.6497, 0.223, 0.6478, 0.2738, 0.642, 0.2736, 0.6429, 0.2229, 0.6566, 0.2233, 0.6536, 0.274, 0.6478, 0.2738, 0.6497, 0.223, 0.6634, 0.2234, 0.6594, 0.2742, 0.6536, 0.274, 0.6566, 0.2233, 0.6702, 0.2235, 0.6653, 0.2745, 0.6594, 0.2742, 0.6634, 0.2234, 0.5974, 0.6631, 0.5913, 0.6631, 0.5946, 0.6333, 0.6248, 0.6246, 0.6259, 0.6304, 0.5946, 0.6333, 0.5749, 0.6101, 0.5801, 0.6069, 0.5946, 0.6333, 0.5745, 0.6565, 0.5702, 0.6523, 0.5946, 0.6333, 0.6222, 0.6474, 0.6188, 0.6523, 0.5946, 0.6333, 0.604, 0.6046, 0.6097, 0.6069, 0.5946, 0.6333, 0.5633, 0.6362, 0.5634, 0.6304, 0.5946, 0.6333, 0.6035, 0.662, 0.5974, 0.6631, 0.5946, 0.6333, 0.6225, 0.6192, 0.6248, 0.6246, 0.5946, 0.6333, 0.5705, 0.6143, 0.5749, 0.6101, 0.5946, 0.6333, 0.5796, 0.6597, 0.5745, 0.6565, 0.5946, 0.6333, 0.6246, 0.642, 0.6222, 0.6474, 0.5946, 0.6333, 0.598, 0.6035, 0.604, 0.6046, 0.5946, 0.6333, 0.5645, 0.642, 0.5633, 0.6362, 0.5946, 0.6333, 0.6092, 0.6597, 0.6035, 0.662, 0.5946, 0.6333, 0.6191, 0.6143, 0.6225, 0.6192, 0.5946, 0.6333, 0.567, 0.6192, 0.5705, 0.6143, 0.5946, 0.6333, 0.5852, 0.662, 0.5796, 0.6597, 0.5946, 0.6333, 0.6259, 0.6362, 0.6246, 0.642, 0.5946, 0.6333, 0.5858, 0.6046, 0.5918, 0.6035, 0.5946, 0.6333, 0.5918, 0.6035, 0.598, 0.6035, 0.5946, 0.6333, 0.5668, 0.6474, 0.5645, 0.642, 0.5946, 0.6333, 0.6144, 0.6565, 0.6092, 0.6597, 0.5946, 0.6333, 0.6148, 0.6101, 0.6191, 0.6143, 0.5946, 0.6333, 0.5646, 0.6246, 0.567, 0.6192, 0.5946, 0.6333, 0.5913, 0.6631, 0.5852, 0.662, 0.5946, 0.6333, 0.6259, 0.6304, 0.6259, 0.6362, 0.5946, 0.6333, 0.5801, 0.6069, 0.5858, 0.6046, 0.5946, 0.6333, 0.5702, 0.6523, 0.5668, 0.6474, 0.5946, 0.6333, 0.6188, 0.6523, 0.6144, 0.6565, 0.5946, 0.6333, 0.6097, 0.6069, 0.6148, 0.6101, 0.5946, 0.6333, 0.1909, 0.7192, 0.1908, 0.7299, 0.0005601, 0.7268, 0.0004751, 0.7163, 0.1891, 0.8065, 0.1893, 0.796, 0.3779, 0.8006, 0.3777, 0.8117, 0.4982, 0.7211, 0.4982, 0.7325, 0.379, 0.7308, 0.3791, 0.7199, 0.1893, 0.7927, 0.0008578, 0.7905, 0.000606, 0.7301, 0.1907, 0.7332, 0.6294, 0.6848, 0.6291, 0.6958, 0.5697, 0.6956, 0.5698, 0.6848, 0.0004413, 0.8044, 0.0008025, 0.7938, 0.1893, 0.796, 0.1891, 0.8065, 0.3791, 0.7199, 0.379, 0.7308, 0.1908, 0.7299, 0.1909, 0.7192, 0.5698, 0.6779, 0.5699, 0.6669, 0.6294, 0.667, 0.6292, 0.6778, 0.3798, 0.6551, 0.4993, 0.6538, 0.4982, 0.718, 0.3792, 0.7168, 0.4995, 0.799, 0.3779, 0.7974, 0.3789, 0.734, 0.4983, 0.7355, 0.3777, 0.8117, 0.3779, 0.8006, 0.4995, 0.8021, 0.4992, 0.8135, 0.3779, 0.7974, 0.1893, 0.7927, 0.1907, 0.7332, 0.3789, 0.734, 0.1907, 0.655, 0.3798, 0.6551, 0.3792, 0.7168, 0.1909, 0.7159, 0.5692, 0.6811, 0.5665, 0.6784, 0.5698, 0.6779, 0.5668, 0.6662, 0.5693, 0.6637, 0.5699, 0.6669, 0.6299, 0.6807, 0.6292, 0.6778, 0.6324, 0.6782, 0.6301, 0.6641, 0.6324, 0.6665, 0.6294, 0.667, 0.5692, 0.6819, 0.5698, 0.6848, 0.5668, 0.6842, 0.569, 0.6985, 0.5665, 0.696, 0.5697, 0.6956, 0.6324, 0.6842, 0.6294, 0.6848, 0.6299, 0.6817, 0.6297, 0.699, 0.6291, 0.6958, 0.6324, 0.6964, 0.6299, 0.6807, 0.5692, 0.6811, 0.5698, 0.6779, 0.6292, 0.6778, 0.5665, 0.6784, 0.5668, 0.6662, 0.5699, 0.6669, 0.5698, 0.6779, 0.5693, 0.6637, 0.6301, 0.6641, 0.6294, 0.667, 0.5699, 0.6669, 0.6324, 0.6665, 0.6324, 0.6782, 0.6292, 0.6778, 0.6294, 0.667, 0.1891, 0.8098, 0.0003063, 0.8077, 0.0004413, 0.8044, 0.1891, 0.8065, 0.3779, 0.7974, 0.4995, 0.799, 0.4995, 0.8021, 0.3779, 0.8006, 0.6291, 0.6958, 0.6294, 0.6848, 0.6324, 0.6842, 0.6324, 0.6964, 0.5692, 0.6819, 0.6299, 0.6817, 0.6294, 0.6848, 0.5698, 0.6848, 0.6297, 0.699, 0.569, 0.6985, 0.5697, 0.6956, 0.6291, 0.6958, 0.5665, 0.696, 0.5668, 0.6842, 0.5698, 0.6848, 0.5697, 0.6956, 0.3792, 0.7168, 0.4982, 0.718, 0.4982, 0.7211, 0.3791, 0.7199, 0.1907, 0.7332, 0.000606, 0.7301, 0.0005601, 0.7268, 0.1908, 0.7299, 0.3777, 0.8149, 0.1891, 0.8098, 0.1891, 0.8065, 0.3777, 0.8117, 0.0008578, 0.7905, 0.1893, 0.7927, 0.1893, 0.796, 0.0008025, 0.7938, 0.0005066, 0.713, 0.1909, 0.7159, 0.1909, 0.7192, 0.0004751, 0.7163, 0.3789, 0.734, 0.1907, 0.7332, 0.1908, 0.7299, 0.379, 0.7308, 0.1893, 0.7927, 0.3779, 0.7974, 0.3779, 0.8006, 0.1893, 0.796, 0.1909, 0.7159, 0.3792, 0.7168, 0.3791, 0.7199, 0.1909, 0.7192, 0.499, 0.8165, 0.3777, 0.8149, 0.3777, 0.8117, 0.4992, 0.8135, 0.4983, 0.7355, 0.3789, 0.734, 0.379, 0.7308, 0.4982, 0.7325, 0.002106, 0.6538, 0.1907, 0.655, 0.1909, 0.7159, 0.0005066, 0.713])
me_cube_004.use_remesh_preserve_volume = False
me_cube_004.use_remesh_preserve_attributes = False
me_cube_004.use_mirror_vertex_groups = False
me_cube_004.update()

# ---- objects
ob_cube_004 = bpy.data.objects.new('Cube.004', me_cube_004)
ob_lamp = bpy.data.objects.new('Lamp', light_lamp)
ob_camera = bpy.data.objects.new('Camera', cam_camera)

# ---- transforms, parenting, visibility, modifiers, constraints
ob_cube_004.location = (0.0, 6.188, 0.0)
ob_cube_004.rotation_euler = (0.0, -0.0, 0.02956)
ob_cube_004.lineart.crease_threshold = 0.0
ob_lamp.location = (4.076, 8.564, 11.0)
ob_lamp.rotation_euler = (0.6503, 0.05522, 1.866)
ob_lamp.lock_rotations_4d = False
ob_lamp.empty_display_type = 'ARROWS'
ob_lamp.color = (0.0, 0.0, 0.0, 0.0)
ob_lamp.lineart.crease_threshold = 0.0
ob_camera.location = (7.481, -6.508, 5.344)
ob_camera.rotation_euler = (1.109, 0.0, 0.8149)
ob_camera.lock_rotations_4d = False
ob_camera.empty_display_type = 'ARROWS'
ob_camera.color = (0.0, 0.0, 0.0, 0.0)
ob_camera.display_type = 'WIRE'
ob_camera.lineart.crease_threshold = 0.0

# ---- collection membership
col_collection_1.objects.link(ob_cube_004)
col_collection_1.objects.link(ob_lamp)
col_collection_1.objects.link(ob_camera)

# ---- scene / render settings (as saved in the file)
scene.camera = ob_camera
scene.frame_start = 1; scene.frame_end = 250; scene.frame_set(0)
scene.render.engine = 'BLENDER_EEVEE_NEXT'
scene.render.resolution_percentage = 50
scene.render.dither_intensity = 0.0
scene.cycles.use_denoising = False
scene.cycles.samples = 128
scene.cycles.sampling_pattern = 'TABULATED_SOBOL'
scene.cycles.use_adaptive_sampling = False
scene.cycles.use_light_tree = False
scene.cycles.blur_glossy = 0.0
scene.cycles.sample_clamp_indirect = 0.0
scene.view_settings.view_transform = 'Standard'
bpy.context.view_layer.update()
